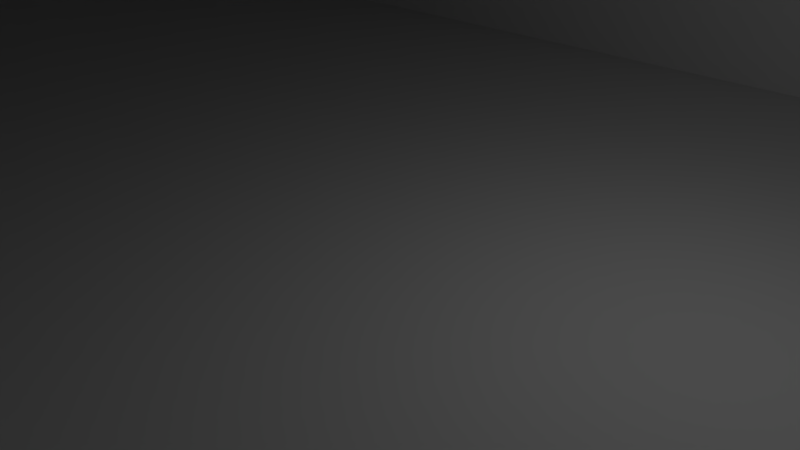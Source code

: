 # Source: linked_servos.blend  (saved by Blender 2.63.17; exported with 4.5.12 LTS)
import bpy
from mathutils import Matrix  # noqa: F401  (used for matrix-valued properties, if any)

bpy.ops.wm.read_factory_settings(use_empty=True)
scene = bpy.context.scene
scene.name = 'Scene'

# ---- collections
col_collection_1 = bpy.data.collections.new('Collection 1'); scene.collection.children.link(col_collection_1)

# ---- materials (node trees are filled in below, after node groups)
mat_material_003 = bpy.data.materials.new('Material.003')
mat_material_003.alpha_threshold = 0.0
mat_material_003.use_transparent_shadow = False
mat_material_003.diffuse_color = (0.06072, 0.06072, 0.06072, 1.0)
mat_material_003.roughness = 0.5
mat_material_003.specular_intensity = 0.4
mat_material_003.line_color = (0.0, 0.0, 0.0, 1.0)
mat_material_002 = bpy.data.materials.new('Material.002')
mat_material_002.alpha_threshold = 0.0
mat_material_002.use_transparent_shadow = False
mat_material_002.roughness = 0.5
mat_material_002.line_color = (0.0, 0.0, 0.0, 1.0)
mat_anodized_aluminum__black = bpy.data.materials.new('anodized aluminum (black)')
mat_anodized_aluminum__black.alpha_threshold = 0.0
mat_anodized_aluminum__black.use_transparent_shadow = False
mat_anodized_aluminum__black.diffuse_color = (0.0668, 0.0668, 0.0668, 1.0)
mat_anodized_aluminum__black.roughness = 0.5
mat_anodized_aluminum__black.line_color = (0.0, 0.0, 0.0, 1.0)

# ---- material node trees

# ---- world
world_world = bpy.data.worlds.new('World'); scene.world = world_world
world_world.color = (0.05088, 0.05088, 0.05088)
world_world.use_sun_shadow = False
world_world.sun_shadow_jitter_overblur = 0.0
world_world.cycles.sampling_method = 'MANUAL'
world_world.cycles.sample_map_resolution = 256

# ---- cameras
cam_camera = bpy.data.cameras.new('Camera')
cam_camera.clip_end = 100.0
cam_camera.lens = 35.0
cam_camera.sensor_width = 32.0
cam_camera.sensor_height = 18.0
cam_camera.ortho_scale = 7.314
cam_camera.dof.focus_distance = 0.0
cam_camera.dof.aperture_fstop = 128.0

# ---- lights
light_lamp = bpy.data.lights.new('Lamp', 'POINT')
light_lamp.transmission_factor = 0.0
light_lamp.cutoff_distance = 30.0
light_lamp.energy = 100.0
light_lamp.shadow_buffer_clip_start = 1.001
light_lamp.shadow_soft_size = 1.0
light_lamp.shadow_maximum_resolution = 0.006
light_lamp.use_absolute_resolution = True
light_lamp.cycles.use_multiple_importance_sampling = False

# ---- meshes
me_plane_002 = bpy.data.meshes.new('Plane.002')
me_plane_002.from_pydata([(-18.5, 10.0, -19.88), (-20.0, -8.5, -19.88), (18.5, -10.0, -19.88), (20.0, 8.5, -19.88), (19.89, 9.074, -19.88), (19.56, 9.561, -19.88), (19.07, 9.886, -19.88), (18.5, 10.0, -19.88), (-19.07, 9.886, -19.88), (-19.56, 9.561, -19.88), (-19.89, 9.074, -19.88), (-20.0, 8.5, -19.88), (-19.89, -9.074, -19.88), (-19.56, -9.561, -19.88), (-19.07, -9.886, -19.88), (-18.5, -10.0, -19.88), (19.07, -9.886, -19.88), (19.56, -9.561, -19.88), (19.89, -9.074, -19.88), (20.0, -8.5, -19.88), (-18.5, 10.0, 7.625), (-20.0, -8.5, 7.625), (18.5, -10.0, 7.625), (20.0, 8.5, 7.625), (19.89, 9.074, 7.625), (19.56, 9.561, 7.625), (19.07, 9.886, 7.625), (18.5, 10.0, 7.625), (-19.07, 9.886, 7.625), (-19.56, 9.561, 7.625), (-19.89, 9.074, 7.625), (-20.0, 8.5, 7.625), (-19.89, -9.074, 7.625), (-19.56, -9.561, 7.625), (-19.07, -9.886, 7.625), (-18.5, -10.0, 7.625), (19.07, -9.886, 7.625), (19.56, -9.561, 7.625), (19.89, -9.074, 7.625), (20.0, -8.5, 7.625), (-18.5, 10.0, 10.12), (-20.0, -8.5, 10.12), (18.5, -10.0, 10.12), (20.0, 8.5, 10.12), (19.89, 9.074, 10.12), (19.56, 9.561, 10.12), (19.07, 9.886, 10.12), (18.5, 10.0, 10.12), (-19.07, 9.886, 10.12), (-19.56, 9.561, 10.12), (-19.89, 9.074, 10.12), (-20.0, 8.5, 10.12), (-19.89, -9.074, 10.12), (-19.56, -9.561, 10.12), (-19.07, -9.886, 10.12), (-18.5, -10.0, 10.12), (19.07, -9.886, 10.12), (19.56, -9.561, 10.12), (19.89, -9.074, 10.12), (20.0, -8.5, 10.12), (-18.5, 10.0, 14.62), (-20.0, -8.5, 14.62), (18.5, -10.0, 14.62), (20.0, 8.5, 14.62), (19.89, 9.074, 14.62), (19.56, 9.561, 14.62), (19.07, 9.886, 14.62), (18.5, 10.0, 14.62), (-19.07, 9.886, 14.62), (-19.56, 9.561, 14.62), (-19.89, 9.074, 14.62), (-20.0, 8.5, 14.62), (-19.89, -9.074, 14.62), (-19.56, -9.561, 14.62), (-19.07, -9.886, 14.62), (-18.5, -10.0, 14.62), (19.07, -9.886, 14.62), (19.56, -9.561, 14.62), (19.89, -9.074, 14.62), (20.0, -8.5, 14.62), (25.0, -10.0, 7.625), (26.5, 8.5, 7.625), (26.39, 9.074, 7.625), (26.06, 9.561, 7.625), (25.57, 9.886, 7.625), (25.0, 10.0, 7.625), (25.57, -9.886, 7.625), (26.06, -9.561, 7.625), (26.39, -9.074, 7.625), (26.5, -8.5, 7.625), (25.0, -10.0, 10.12), (26.5, 8.5, 10.12), (26.39, 9.074, 10.12), (26.06, 9.561, 10.12), (25.57, 9.886, 10.12), (25.0, 10.0, 10.12), (25.57, -9.886, 10.12), (26.06, -9.561, 10.12), (26.39, -9.074, 10.12), (26.5, -8.5, 10.12), (-25.0, 10.0, 7.625), (-26.5, -8.5, 7.625), (-25.57, 9.886, 7.625), (-26.06, 9.561, 7.625), (-26.39, 9.074, 7.625), (-26.5, 8.5, 7.625), (-26.39, -9.074, 7.625), (-26.06, -9.561, 7.625), (-25.57, -9.886, 7.625), (-25.0, -10.0, 7.625), (-25.0, 10.0, 10.12), (-26.5, -8.5, 10.12), (-25.57, 9.886, 10.12), (-26.06, 9.561, 10.12), (-26.39, 9.074, 10.12), (-26.5, 8.5, 10.12), (-26.39, -9.074, 10.12), (-26.06, -9.561, 10.12), (-25.57, -9.886, 10.12), (-25.0, -10.0, 10.12), (-22.0, -5.0, 10.12), (22.0, 5.0, 10.12), (22.27, 6.0, 10.12), (23.0, 6.732, 10.12), (-26.5, 6.001, 10.12), (-22.27, -6.0, 10.12), (-23.0, -6.732, 10.12), (-24.0, -7.0, 10.12), (-25.0, -6.732, 10.12), (-25.73, -6.0, 10.12), (-26.5, 4.001, 10.12), (-25.73, -4.0, 10.12), (-25.0, -3.268, 10.12), (-24.0, -3.0, 10.12), (-23.0, -3.268, 10.12), (-22.27, -4.0, 10.12), (24.0, 7.0, 10.12), (-22.27, 4.0, 10.12), (-23.0, 3.268, 10.12), (-24.0, 3.0, 10.12), (-25.0, 3.268, 10.12), (-25.73, 4.0, 10.12), (-25.73, 6.0, 10.12), (-25.0, 6.732, 10.12), (-24.0, 7.0, 10.12), (-23.0, 6.732, 10.12), (-22.27, 6.0, 10.12), (-22.0, 5.0, 10.12), (23.0, -3.268, 10.12), (25.0, 6.732, 10.12), (25.73, 6.0, 10.12), (25.73, 4.0, 10.12), (25.0, 3.268, 10.12), (24.0, 3.0, 10.12), (23.0, 3.268, 10.12), (22.27, 4.0, 10.12), (22.27, -4.0, 10.12), (24.0, -3.0, 10.12), (25.0, -3.268, 10.12), (25.73, -4.0, 10.12), (26.5, 4.001, 10.12), (25.73, -6.0, 10.12), (25.0, -6.732, 10.12), (24.0, -7.0, 10.12), (23.0, -6.732, 10.12), (22.27, -6.0, 10.12), (26.5, 6.001, 10.12), (22.0, -5.0, 10.12), (-22.0, -5.0, 7.625), (-26.5, -6.001, 10.12), (-26.5, -4.001, 10.12), (-26.5, 6.001, 7.625), (-22.27, -6.0, 7.625), (-23.0, -6.732, 7.625), (-24.0, -7.0, 7.625), (-25.0, -6.732, 7.625), (-25.73, -6.0, 7.625), (-26.5, 4.001, 7.625), (-25.73, -4.0, 7.625), (-25.0, -3.268, 7.625), (-24.0, -3.0, 7.625), (-23.0, -3.268, 7.625), (-22.27, -4.0, 7.625), (-22.27, 4.0, 7.625), (-23.0, 3.268, 7.625), (-24.0, 3.0, 7.625), (-25.0, 3.268, 7.625), (-25.73, 4.0, 7.625), (-25.73, 6.0, 7.625), (-25.0, 6.732, 7.625), (-24.0, 7.0, 7.625), (-23.0, 6.732, 7.625), (-22.27, 6.0, 7.625), (-22.0, 5.0, 7.625), (-26.5, -6.001, 7.625), (-26.5, -4.001, 7.625), (22.0, -5.0, 7.625), (26.5, -6.001, 10.12), (26.5, -4.001, 10.12), (26.5, 6.001, 7.625), (22.27, -6.0, 7.625), (23.0, -6.732, 7.625), (24.0, -7.0, 7.625), (25.0, -6.732, 7.625), (25.73, -6.0, 7.625), (26.5, 4.001, 7.625), (25.73, -4.0, 7.625), (25.0, -3.268, 7.625), (24.0, -3.0, 7.625), (23.0, -3.268, 7.625), (22.27, -4.0, 7.625), (22.27, 4.0, 7.625), (23.0, 3.268, 7.625), (24.0, 3.0, 7.625), (25.0, 3.268, 7.625), (25.73, 4.0, 7.625), (25.73, 6.0, 7.625), (25.0, 6.732, 7.625), (24.0, 7.0, 7.625), (23.0, 6.732, 7.625), (22.27, 6.0, 7.625), (22.0, 5.0, 7.625), (26.5, -6.001, 7.625), (26.5, -4.001, 7.625), (17.0, 0.0, 19.38), (10.0, 9.695, 14.62), (12.51, 9.365, 14.62), (14.85, 8.396, 14.62), (16.86, 6.856, 14.62), (18.4, 4.848, 14.62), (19.36, 2.509, 14.62), (19.7, -4.768e-07, 14.62), (19.36, -2.509, 14.62), (18.4, -4.848, 14.62), (16.86, -6.856, 14.62), (14.85, -8.396, 14.62), (12.51, -9.365, 14.62), (10.0, -9.695, 14.62), (-13.49, -9.695, 14.62), (-13.49, 9.695, 14.62), (-13.49, -10.0, 14.62), (-13.49, 10.0, 14.62), (10.0, 9.695, 17.62), (12.51, 9.365, 17.62), (14.85, 8.396, 17.62), (16.86, 6.856, 17.62), (18.4, 4.848, 17.62), (19.36, 2.509, 17.62), (19.7, -4.768e-07, 17.62), (19.36, -2.509, 17.62), (18.4, -4.848, 17.62), (16.86, -6.856, 17.62), (14.85, -8.396, 17.62), (12.51, -9.365, 17.62), (10.0, -9.695, 17.62), (-13.49, -9.695, 17.62), (-13.49, 9.695, 17.62), (17.0, 0.0, 17.62), (16.06, -3.5, 17.62), (13.5, -6.062, 17.62), (10.0, -7.0, 17.62), (6.5, -6.062, 17.62), (3.938, -3.5, 17.62), (3.0, -4.768e-07, 17.62), (3.938, 3.5, 17.62), (6.5, 6.062, 17.62), (10.0, 7.0, 17.62), (13.5, 6.062, 17.62), (16.06, 3.5, 17.62), (16.06, -3.5, 19.38), (13.5, -6.062, 19.38), (10.0, -7.0, 19.38), (6.5, -6.062, 19.38), (3.938, -3.5, 19.38), (3.0, -4.768e-07, 19.38), (3.938, 3.5, 19.38), (6.5, 6.062, 19.38), (10.0, 7.0, 19.38), (13.5, 6.062, 19.38), (16.06, 3.5, 19.38), (10.0, 2.9, 19.38), (11.45, 2.511, 19.38), (12.51, 1.45, 19.38), (12.9, 3.576e-07, 19.38), (12.51, -1.45, 19.38), (11.45, -2.511, 19.38), (10.0, -2.9, 19.38), (8.55, -2.511, 19.38), (7.489, -1.45, 19.38), (7.1, 0.0, 19.38), (7.489, 1.45, 19.38), (8.55, 2.511, 19.38), (10.0, 2.9, 19.88), (11.45, 2.511, 19.88), (12.51, 1.45, 19.88), (12.9, 3.576e-07, 19.88), (12.51, -1.45, 19.88), (11.45, -2.511, 19.88), (10.0, -2.9, 19.88), (8.55, -2.511, 19.88), (7.489, -1.45, 19.88), (7.1, 0.0, 19.88), (7.489, 1.45, 19.88), (8.55, 2.511, 19.88)], [], [(36, 37, 17, 16), (21, 32, 12, 1), (26, 27, 7, 6), (21, 31, 11, 1), (37, 38, 18, 17), (32, 33, 13, 12), (20, 28, 8, 0), (27, 7, 0, 20, 100, 110, 40, 60, 241, 67, 47, 95, 85), (38, 39, 19, 18), (33, 34, 14, 13), (28, 29, 9, 8), (23, 24, 4, 3), (34, 35, 15, 14), (29, 30, 10, 9), (24, 25, 5, 4), (23, 39, 19, 3), (22, 36, 16, 2), (30, 31, 11, 10), (25, 26, 6, 5), (35, 15, 2, 22, 80, 90, 42, 62, 240, 75, 55, 119, 109), (226, 227, 244, 243), (162, 161, 204, 203), (242, 256, 239, 225), (243, 244, 245, 246, 247, 248, 249, 250, 251, 252, 253, 254, 260, 259, 258, 257, 268, 267, 266, 242), (227, 228, 245, 244), (235, 236, 253, 252), (232, 233, 250, 249), (228, 229, 246, 245), (138, 137, 183, 184), (78, 79, 59, 58), (73, 74, 54, 53), (68, 69, 49, 48), (63, 64, 44, 43), (74, 75, 55, 54), (69, 70, 50, 49), (64, 65, 45, 44), (63, 79, 59, 43), (62, 76, 56, 42), (70, 71, 51, 50), (65, 66, 46, 45), (234, 235, 252, 251), (76, 77, 57, 56), (61, 72, 52, 41), (66, 67, 47, 46), (61, 71, 51, 41), (77, 78, 58, 57), (72, 73, 53, 52), (60, 68, 48, 40), (94, 95, 85, 84), (97, 98, 88, 87), (98, 99, 89, 88), (91, 92, 82, 81), (92, 93, 83, 82), (154, 155, 211, 212), (90, 96, 86, 80), (93, 94, 84, 83), (96, 97, 87, 86), (56, 57, 58, 59, 43, 44, 45, 46, 47, 95, 94, 93, 92, 91, 166, 150, 149, 136, 123, 122, 121, 155, 154, 153, 152, 151, 160, 198, 159, 158, 157, 148, 156, 167, 165, 164, 163, 162, 161, 197, 99, 98, 97, 96, 90, 42), (123, 136, 218, 219), (233, 234, 251, 250), (145, 144, 190, 191), (116, 117, 107, 106), (110, 112, 102, 100), (117, 118, 108, 107), (112, 113, 103, 102), (118, 119, 109, 108), (113, 114, 104, 103), (114, 115, 105, 104), (111, 116, 106, 101), (236, 237, 254, 253), (231, 232, 249, 248), (107, 108, 109, 35, 34, 33, 32, 21, 31, 30, 29, 28, 20, 100, 102, 103, 104, 105, 171, 188, 189, 190, 191, 192, 193, 183, 184, 185, 186, 187, 177, 195, 178, 179, 180, 181, 182, 168, 172, 173, 174, 175, 176, 194, 101, 106), (238, 239, 256, 255), (230, 231, 248, 247), (52, 53, 54, 55, 119, 118, 117, 116, 111, 169, 129, 128, 127, 126, 125, 120, 135, 134, 133, 132, 131, 170, 130, 141, 140, 139, 138, 137, 147, 146, 145, 144, 143, 142, 124, 115, 114, 113, 112, 110, 40, 48, 49, 50, 51, 41), (237, 238, 255, 254), (128, 129, 176, 175), (229, 230, 247, 246), (133, 134, 181, 180), (141, 130, 177, 187), (131, 170, 195, 178), (139, 138, 184, 185), (134, 135, 182, 181), (120, 125, 172, 168), (146, 145, 191, 192), (140, 139, 185, 186), (120, 135, 182, 168), (125, 126, 173, 172), (147, 146, 192, 193), (141, 140, 186, 187), (129, 169, 194, 176), (142, 124, 171, 188), (131, 132, 179, 178), (126, 127, 174, 173), (143, 142, 188, 189), (147, 137, 183, 193), (132, 133, 180, 179), (127, 128, 175, 174), (144, 143, 189, 190), (157, 148, 209, 208), (151, 160, 205, 215), (159, 198, 223, 206), (153, 154, 212, 213), (148, 156, 210, 209), (167, 165, 200, 196), (122, 123, 219, 220), (152, 153, 213, 214), (167, 156, 210, 196), (165, 164, 201, 200), (121, 122, 220, 221), (151, 152, 214, 215), (161, 197, 222, 204), (150, 166, 199, 216), (159, 158, 207, 206), (164, 163, 202, 201), (149, 150, 216, 217), (121, 155, 211, 221), (158, 157, 208, 207), (163, 162, 203, 202), (136, 149, 217, 218), (124, 115, 105, 171), (101, 194, 169, 111), (170, 130, 177, 195), (225, 226, 243, 242), (197, 99, 89, 222), (198, 160, 205, 223), (81, 199, 166, 91), (82, 83, 84, 85, 27, 26, 25, 24, 23, 39, 38, 37, 36, 22, 80, 86, 87, 88, 89, 222, 204, 203, 202, 201, 200, 196, 210, 209, 208, 207, 206, 223, 205, 215, 214, 213, 212, 211, 221, 220, 219, 218, 217, 216, 199, 81), (72, 61, 71, 70, 69, 68, 60, 241, 239, 238, 240, 75, 74, 73), (227, 226, 225, 239, 241, 67, 66, 65, 64, 63, 79, 78, 77, 76, 62, 240, 238, 237, 236, 235, 234, 233, 232, 231, 230, 229, 228), (254, 255, 256, 242, 266, 265, 264, 263, 262, 261, 260), (265, 266, 277, 276), (259, 260, 271, 270), (266, 267, 278, 277), (260, 261, 272, 271), (267, 268, 279, 278), (261, 262, 273, 272), (268, 257, 224, 279), (262, 263, 274, 273), (263, 264, 275, 274), (257, 258, 269, 224), (264, 265, 276, 275), (258, 259, 270, 269), (301, 302, 290, 289), (295, 296, 284, 283), (302, 303, 291, 290), (296, 297, 285, 284), (278, 279, 224, 269, 270, 271, 286, 285, 284, 283, 282, 281, 280, 277), (297, 298, 286, 285), (303, 292, 280, 291), (298, 299, 287, 286), (292, 293, 281, 280), (299, 300, 288, 287), (293, 294, 282, 281), (300, 301, 289, 288), (294, 295, 283, 282), (286, 271, 272, 273, 274, 275, 276, 277, 280, 291, 290, 289, 288, 287), (303, 302, 301, 300, 299, 298, 297, 296, 295, 294, 293, 292), (3, 4, 5, 6, 7, 0, 8, 9, 10, 11, 1, 12, 13, 14, 15, 2, 16, 17, 18, 19)])
me_plane_002.use_remesh_preserve_volume = False
me_plane_002.use_remesh_preserve_attributes = False
me_plane_002.use_mirror_vertex_groups = False
me_plane_002.update()
me_plane_003 = bpy.data.meshes.new('Plane.003')
me_plane_003.from_pydata([(-9.193, -7.713, 4.4), (11.82, -2.084, 2.4), (11.28, -4.104, 2.4), (10.39, -6.0, 2.4), (9.193, -7.713, 2.4), (7.713, -9.193, 2.4), (6.0, -10.39, 2.4), (4.104, -11.28, 2.4), (2.084, -11.82, 2.4), (-2.146e-06, -12.0, 2.4), (-2.084, -11.82, 2.4), (-4.104, -11.28, 2.4), (-6.0, -10.39, 2.4), (-7.713, -9.193, 2.4), (-9.193, -7.713, 2.4), (-10.39, -6.0, 2.4), (-11.28, -4.104, 2.4), (-11.82, -2.084, 2.4), (-12.0, 5.758e-06, 2.4), (-11.82, 2.084, 2.4), (-11.28, 4.104, 2.4), (-10.39, 6.0, 2.4), (-9.193, 7.713, 2.4), (-7.713, 9.193, 2.4), (-6.0, 10.39, 2.4), (-4.104, 11.28, 2.4), (-2.084, 11.82, 2.4), (7.153e-06, 12.0, 2.4), (2.084, 11.82, 2.4), (4.104, 11.28, 2.4), (6.0, 10.39, 2.4), (7.713, 9.193, 2.4), (9.193, 7.713, 2.4), (10.39, 6.0, 2.4), (11.28, 4.104, 2.4), (11.82, 2.084, 2.4), (12.0, -8.785e-06, 2.4), (-7.713, -9.193, 4.4), (-6.0, -10.39, 4.4), (-4.104, -11.28, 4.4), (-2.084, -11.82, 4.4), (-2.146e-06, -12.0, 4.4), (2.084, -11.82, 4.4), (4.104, -11.28, 4.4), (6.0, -10.39, 4.4), (7.713, -9.193, 4.4), (9.193, -7.713, 4.4), (10.39, -6.0, 4.4), (11.28, -4.104, 4.4), (11.82, -2.084, 4.4), (0.5, -6.734, 2.4), (0.866, -7.1, 2.4), (1.0, -7.6, 2.4), (0.866, -8.1, 2.4), (0.5, -8.466, 2.4), (-9.101e-06, -8.6, 2.4), (-0.5, -8.466, 2.4), (-0.866, -8.1, 2.4), (-1.0, -7.6, 2.4), (-0.866, -7.1, 2.4), (-0.5, -6.734, 2.4), (-9.729e-06, -6.6, 2.4), (-6.734, -0.5, 2.4), (-7.1, -0.866, 2.4), (-7.6, -1.0, 2.4), (-8.1, -0.866, 2.4), (-8.466, -0.5, 2.4), (-8.6, 9.477e-06, 2.4), (-8.466, 0.5, 2.4), (-8.1, 0.866, 2.4), (-7.6, 1.0, 2.4), (-7.1, 0.866, 2.4), (-6.734, 0.5, 2.4), (-6.6, 1.002e-05, 2.4), (-0.5, 6.734, 2.4), (-0.866, 7.1, 2.4), (-1.0, 7.6, 2.4), (-0.866, 8.1, 2.4), (-0.5, 8.466, 2.4), (9.853e-06, 8.6, 2.4), (0.5, 8.466, 2.4), (0.866, 8.1, 2.4), (1.0, 7.6, 2.4), (0.866, 7.1, 2.4), (0.5, 6.734, 2.4), (1.031e-05, 6.6, 2.4), (6.734, 0.5, 2.4), (7.1, 0.866, 2.4), (7.6, 1.0, 2.4), (8.1, 0.866, 2.4), (8.466, 0.5, 2.4), (8.6, -1.023e-05, 2.4), (8.466, -0.5, 2.4), (8.1, -0.866, 2.4), (7.6, -1.0, 2.4), (7.1, -0.866, 2.4), (6.734, -0.5, 2.4), (6.6, -1.059e-05, 2.4), (2.25, 3.897, 2.4), (3.897, 2.25, 2.4), (4.5, -2.092e-06, 2.4), (3.897, -2.25, 2.4), (2.25, -3.897, 2.4), (-6.795e-07, -4.5, 2.4), (-2.25, -3.897, 2.4), (-3.897, -2.25, 2.4), (-4.5, -1.967e-07, 2.4), (-3.897, 2.25, 2.4), (-2.25, 3.897, 2.4), (0.0, 4.5, 2.4), (-10.39, -6.0, 4.4), (-11.28, -4.104, 4.4), (-11.82, -2.084, 4.4), (-12.0, 5.758e-06, 4.4), (-11.82, 2.084, 4.4), (-11.28, 4.104, 4.4), (-10.39, 6.0, 4.4), (-9.193, 7.713, 4.4), (-7.713, 9.193, 4.4), (-6.0, 10.39, 4.4), (-4.104, 11.28, 4.4), (-2.084, 11.82, 4.4), (7.153e-06, 12.0, 4.4), (2.084, 11.82, 4.4), (4.104, 11.28, 4.4), (6.0, 10.39, 4.4), (7.713, 9.193, 4.4), (9.193, 7.713, 4.4), (10.39, 6.0, 4.4), (11.28, 4.104, 4.4), (11.82, 2.084, 4.4), (12.0, -8.785e-06, 4.4), (0.5, -6.734, 4.4), (0.866, -7.1, 4.4), (1.0, -7.6, 4.4), (0.866, -8.1, 4.4), (0.5, -8.466, 4.4), (-9.101e-06, -8.6, 4.4), (-0.5, -8.466, 4.4), (-0.866, -8.1, 4.4), (-1.0, -7.6, 4.4), (-0.866, -7.1, 4.4), (-0.5, -6.734, 4.4), (-9.729e-06, -6.6, 4.4), (-6.734, -0.5, 4.4), (-7.1, -0.866, 4.4), (-7.6, -1.0, 4.4), (-8.1, -0.866, 4.4), (-8.466, -0.5, 4.4), (-8.6, 9.477e-06, 4.4), (-8.466, 0.5, 4.4), (-8.1, 0.866, 4.4), (-7.6, 1.0, 4.4), (-7.1, 0.866, 4.4), (-6.734, 0.5, 4.4), (-6.6, 1.002e-05, 4.4), (-0.5, 6.734, 4.4), (-0.866, 7.1, 4.4), (-1.0, 7.6, 4.4), (-0.866, 8.1, 4.4), (-0.5, 8.466, 4.4), (9.853e-06, 8.6, 4.4), (0.5, 8.466, 4.4), (0.866, 8.1, 4.4), (1.0, 7.6, 4.4), (0.866, 7.1, 4.4), (0.5, 6.734, 4.4), (1.031e-05, 6.6, 4.4), (6.734, 0.5, 4.4), (7.1, 0.866, 4.4), (7.6, 1.0, 4.4), (8.1, 0.866, 4.4), (8.466, 0.5, 4.4), (8.6, -1.023e-05, 4.4), (8.466, -0.5, 4.4), (8.1, -0.866, 4.4), (7.6, -1.0, 4.4), (7.1, -0.866, 4.4), (6.734, -0.5, 4.4), (6.6, -1.059e-05, 4.4), (0.625, 1.083, 4.4), (1.083, 0.625, 4.4), (1.25, -5.811e-07, 4.4), (1.083, -0.625, 4.4), (0.625, -1.083, 4.4), (-1.887e-07, -1.25, 4.4), (-0.625, -1.083, 4.4), (-1.083, -0.625, 4.4), (-1.25, -5.464e-08, 4.4), (-1.083, 0.625, 4.4), (-0.625, 1.083, 4.4), (0.0, 1.25, 4.4), (0.0, 1.25, 0.0), (-0.625, 1.083, 0.0), (-1.083, 0.625, 0.0), (-1.25, 3.638e-08, 0.0), (-1.083, -0.625, 0.0), (-0.625, -1.083, 0.0), (-1.887e-07, -1.25, 0.0), (0.625, -1.083, 0.0), (1.083, -0.625, 0.0), (1.25, -4.405e-07, 0.0), (1.083, 0.625, 0.0), (0.625, 1.083, 0.0), (2.25, 3.897, 1.431e-06), (3.897, 2.25, 1.431e-06), (4.5, -2.092e-06, 1.431e-06), (3.897, -2.25, 1.431e-06), (2.25, -3.897, 1.431e-06), (-6.795e-07, -4.5, 1.431e-06), (-2.25, -3.897, 1.431e-06), (-3.897, -2.25, 1.431e-06), (-4.5, -1.967e-07, 1.431e-06), (-3.897, 2.25, 1.431e-06), (-2.25, 3.897, 1.431e-06), (0.0, 4.5, 1.431e-06), (1.975, 3.421, 4.4), (3.421, 1.975, 4.4), (3.95, -1.836e-06, 4.4), (3.421, -1.975, 4.4), (1.975, -3.421, 4.4), (-5.964e-07, -3.95, 4.4), (-1.975, -3.421, 4.4), (-3.421, -1.975, 4.4), (-3.95, -1.727e-07, 4.4), (-3.421, 1.975, 4.4), (-1.975, 3.421, 4.4), (0.0, 3.95, 4.4), (1.844, 3.194, 4.4), (3.194, 1.844, 4.4), (3.688, -1.715e-06, 4.4), (3.194, -1.844, 4.4), (1.844, -3.194, 4.4), (-5.569e-07, -3.688, 4.4), (-1.844, -3.194, 4.4), (-3.194, -1.844, 4.4), (-3.688, -1.612e-07, 4.4), (-3.194, 1.844, 4.4), (-1.844, 3.194, 4.4), (0.0, 3.688, 4.4), (1.975, 3.421, 5.0), (3.421, 1.975, 5.0), (3.95, -1.836e-06, 5.0), (3.421, -1.975, 5.0), (1.975, -3.421, 5.0), (-5.964e-07, -3.95, 5.0), (-1.975, -3.421, 5.0), (-3.421, -1.975, 5.0), (-3.95, -1.727e-07, 5.0), (-3.421, 1.975, 5.0), (-1.975, 3.421, 5.0), (0.0, 3.95, 5.0), (1.844, 3.194, 5.0), (3.194, 1.844, 5.0), (3.688, -1.715e-06, 5.0), (3.194, -1.844, 5.0), (1.844, -3.194, 5.0), (-5.569e-07, -3.688, 5.0), (-1.844, -3.194, 5.0), (-3.194, -1.844, 5.0), (-3.688, -1.612e-07, 5.0), (-3.194, 1.844, 5.0), (-1.844, 3.194, 5.0), (0.0, 3.688, 5.0)], [], [(146, 64, 65, 147), (197, 196, 187, 186), (177, 95, 96, 178), (124, 125, 30, 29), (160, 78, 79, 161), (37, 0, 14, 13), (142, 60, 61, 143), (203, 202, 181, 180), (174, 92, 93, 175), (121, 122, 27, 26), (157, 75, 76, 158), (40, 39, 11, 10), (139, 57, 58, 140), (196, 195, 188, 187), (171, 89, 90, 172), (118, 119, 24, 23), (153, 71, 72, 154), (43, 42, 8, 7), (136, 54, 55, 137), (202, 201, 182, 181), (168, 86, 87, 169), (115, 116, 21, 20), (150, 68, 69, 151), (46, 45, 5, 4), (133, 51, 52, 134), (132, 143, 61, 50), (128, 129, 34, 33), (164, 82, 83, 165), (112, 113, 18, 17), (147, 65, 66, 148), (131, 49, 1, 36), (49, 48, 2, 1), (178, 96, 97, 179), (125, 126, 31, 30), (161, 79, 80, 162), (0, 110, 15, 14), (144, 62, 63, 145), (195, 194, 189, 188), (175, 93, 94, 176), (122, 123, 28, 27), (158, 76, 77, 159), (39, 38, 12, 11), (140, 58, 59, 141), (201, 200, 183, 182), (172, 90, 91, 173), (119, 120, 25, 24), (154, 72, 73, 155), (42, 41, 9, 8), (137, 55, 56, 138), (194, 193, 190, 189), (169, 87, 88, 170), (116, 117, 22, 21), (151, 69, 70, 152), (45, 44, 6, 5), (134, 52, 53, 135), (200, 199, 184, 183), (129, 130, 35, 34), (165, 83, 84, 166), (113, 114, 19, 18), (148, 66, 67, 149), (179, 97, 86, 168), (48, 47, 3, 2), (156, 167, 85, 74), (126, 127, 32, 31), (162, 80, 81, 163), (110, 111, 16, 15), (145, 63, 64, 146), (193, 192, 191, 190), (176, 94, 95, 177), (123, 124, 29, 28), (159, 77, 78, 160), (38, 37, 13, 12), (141, 59, 60, 142), (199, 198, 185, 184), (173, 91, 92, 174), (120, 121, 26, 25), (156, 74, 75, 157), (41, 40, 10, 9), (138, 56, 57, 139), (198, 197, 186, 185), (170, 88, 89, 171), (117, 118, 23, 22), (152, 70, 71, 153), (44, 43, 7, 6), (135, 53, 54, 136), (203, 180, 191, 192), (130, 131, 36, 35), (166, 84, 85, 167), (114, 115, 20, 19), (149, 67, 68, 150), (47, 46, 4, 3), (132, 50, 51, 133), (144, 155, 73, 62), (127, 128, 33, 32), (163, 81, 82, 164), (111, 112, 17, 16), (214, 108, 109, 215), (208, 102, 103, 209), (204, 98, 99, 205), (209, 103, 104, 210), (204, 215, 109, 98), (210, 104, 105, 211), (211, 105, 106, 212), (205, 99, 100, 206), (212, 106, 107, 213), (206, 100, 101, 207), (213, 107, 108, 214), (207, 101, 102, 208), (250, 251, 227, 226), (197, 198, 199, 200, 201, 206, 207, 208, 209, 210, 211, 212, 195, 196), (255, 231, 232, 256), (260, 236, 237, 261), (242, 243, 219, 218), (194, 195, 212, 213, 214, 215, 204, 205, 206, 201, 202, 203, 192, 193), (247, 248, 224, 223), (1, 2, 3, 4, 5, 6, 7, 8, 9, 55, 54, 53, 52, 51, 50, 61, 103, 102, 101, 100, 97, 96, 95, 94, 93, 92, 91, 36), (252, 263, 239, 228), (257, 233, 234, 258), (262, 238, 239, 263), (244, 245, 221, 220), (27, 28, 29, 30, 31, 32, 33, 34, 35, 36, 91, 90, 89, 88, 87, 86, 97, 100, 99, 98, 109, 85, 84, 83, 82, 81, 80, 79), (249, 250, 226, 225), (18, 19, 20, 21, 22, 23, 24, 25, 26, 27, 79, 78, 77, 76, 75, 74, 85, 109, 108, 107, 106, 73, 72, 71, 70, 69, 68, 67), (254, 230, 231, 255), (240, 216, 227, 251), (259, 235, 236, 260), (241, 242, 218, 217), (9, 10, 11, 12, 13, 14, 15, 16, 17, 18, 67, 66, 65, 64, 63, 62, 73, 106, 105, 104, 103, 61, 60, 59, 58, 57, 56, 55), (246, 247, 223, 222), (37, 38, 39, 40, 41, 137, 138, 139, 140, 141, 142, 143, 221, 222, 223, 224, 155, 144, 145, 146, 147, 148, 149, 113, 112, 111, 110, 0), (252, 228, 229, 253), (42, 43, 44, 45, 46, 47, 48, 49, 131, 173, 174, 175, 176, 177, 178, 179, 218, 219, 220, 221, 143, 132, 133, 134, 135, 136, 137, 41), (256, 232, 233, 257), (261, 237, 238, 262), (243, 244, 220, 219), (227, 216, 217, 218, 179, 168, 169, 170, 171, 172, 173, 131, 130, 129, 128, 127, 126, 125, 124, 123, 122, 161, 162, 163, 164, 165, 166, 167), (248, 249, 225, 224), (113, 149, 150, 151, 152, 153, 154, 155, 224, 225, 226, 227, 167, 156, 157, 158, 159, 160, 161, 122, 121, 120, 119, 118, 117, 116, 115, 114), (253, 229, 230, 254), (240, 241, 217, 216), (258, 234, 235, 259), (180, 181, 182, 230, 229, 228, 239, 238, 237, 236, 188, 189, 190, 191), (245, 246, 222, 221), (230, 182, 183, 184, 185, 186, 187, 188, 236, 235, 234, 233, 232, 231), (252, 253, 241, 240), (254, 255, 243, 242), (256, 257, 245, 244), (258, 259, 247, 246), (260, 261, 249, 248), (262, 263, 251, 250), (261, 262, 250, 249), (248, 247, 259, 260), (257, 258, 246, 245), (255, 256, 244, 243), (253, 254, 242, 241), (263, 252, 240, 251)])
me_plane_003.use_remesh_preserve_volume = False
me_plane_003.use_remesh_preserve_attributes = False
me_plane_003.use_mirror_vertex_groups = False
me_plane_003.update()
me_plane = bpy.data.meshes.new('Plane')
me_plane.from_pydata([(-18.5, 10.0, -19.88), (-20.0, -8.5, -19.88), (18.5, -10.0, -19.88), (20.0, 8.5, -19.88), (19.89, 9.074, -19.88), (19.56, 9.561, -19.88), (19.07, 9.886, -19.88), (18.5, 10.0, -19.88), (-19.07, 9.886, -19.88), (-19.56, 9.561, -19.88), (-19.89, 9.074, -19.88), (-20.0, 8.5, -19.88), (-19.89, -9.074, -19.88), (-19.56, -9.561, -19.88), (-19.07, -9.886, -19.88), (-18.5, -10.0, -19.88), (19.07, -9.886, -19.88), (19.56, -9.561, -19.88), (19.89, -9.074, -19.88), (20.0, -8.5, -19.88), (-18.5, 10.0, 7.625), (-20.0, -8.5, 7.625), (18.5, -10.0, 7.625), (20.0, 8.5, 7.625), (19.89, 9.074, 7.625), (19.56, 9.561, 7.625), (19.07, 9.886, 7.625), (18.5, 10.0, 7.625), (-19.07, 9.886, 7.625), (-19.56, 9.561, 7.625), (-19.89, 9.074, 7.625), (-20.0, 8.5, 7.625), (-19.89, -9.074, 7.625), (-19.56, -9.561, 7.625), (-19.07, -9.886, 7.625), (-18.5, -10.0, 7.625), (19.07, -9.886, 7.625), (19.56, -9.561, 7.625), (19.89, -9.074, 7.625), (20.0, -8.5, 7.625), (-18.5, 10.0, 10.12), (-20.0, -8.5, 10.12), (18.5, -10.0, 10.12), (20.0, 8.5, 10.12), (19.89, 9.074, 10.12), (19.56, 9.561, 10.12), (19.07, 9.886, 10.12), (18.5, 10.0, 10.12), (-19.07, 9.886, 10.12), (-19.56, 9.561, 10.12), (-19.89, 9.074, 10.12), (-20.0, 8.5, 10.12), (-19.89, -9.074, 10.12), (-19.56, -9.561, 10.12), (-19.07, -9.886, 10.12), (-18.5, -10.0, 10.12), (19.07, -9.886, 10.12), (19.56, -9.561, 10.12), (19.89, -9.074, 10.12), (20.0, -8.5, 10.12), (-18.5, 10.0, 14.62), (-20.0, -8.5, 14.62), (18.5, -10.0, 14.62), (20.0, 8.5, 14.62), (19.89, 9.074, 14.62), (19.56, 9.561, 14.62), (19.07, 9.886, 14.62), (18.5, 10.0, 14.62), (-19.07, 9.886, 14.62), (-19.56, 9.561, 14.62), (-19.89, 9.074, 14.62), (-20.0, 8.5, 14.62), (-19.89, -9.074, 14.62), (-19.56, -9.561, 14.62), (-19.07, -9.886, 14.62), (-18.5, -10.0, 14.62), (19.07, -9.886, 14.62), (19.56, -9.561, 14.62), (19.89, -9.074, 14.62), (20.0, -8.5, 14.62), (25.0, -10.0, 7.625), (26.5, 8.5, 7.625), (26.39, 9.074, 7.625), (26.06, 9.561, 7.625), (25.57, 9.886, 7.625), (25.0, 10.0, 7.625), (25.57, -9.886, 7.625), (26.06, -9.561, 7.625), (26.39, -9.074, 7.625), (26.5, -8.5, 7.625), (25.0, -10.0, 10.12), (26.5, 8.5, 10.12), (26.39, 9.074, 10.12), (26.06, 9.561, 10.12), (25.57, 9.886, 10.12), (25.0, 10.0, 10.12), (25.57, -9.886, 10.12), (26.06, -9.561, 10.12), (26.39, -9.074, 10.12), (26.5, -8.5, 10.12), (-25.0, 10.0, 7.625), (-26.5, -8.5, 7.625), (-25.57, 9.886, 7.625), (-26.06, 9.561, 7.625), (-26.39, 9.074, 7.625), (-26.5, 8.5, 7.625), (-26.39, -9.074, 7.625), (-26.06, -9.561, 7.625), (-25.57, -9.886, 7.625), (-25.0, -10.0, 7.625), (-25.0, 10.0, 10.12), (-26.5, -8.5, 10.12), (-25.57, 9.886, 10.12), (-26.06, 9.561, 10.12), (-26.39, 9.074, 10.12), (-26.5, 8.5, 10.12), (-26.39, -9.074, 10.12), (-26.06, -9.561, 10.12), (-25.57, -9.886, 10.12), (-25.0, -10.0, 10.12), (-22.0, -5.0, 10.12), (22.0, 5.0, 10.12), (22.27, 6.0, 10.12), (23.0, 6.732, 10.12), (-26.5, 6.001, 10.12), (-22.27, -6.0, 10.12), (-23.0, -6.732, 10.12), (-24.0, -7.0, 10.12), (-25.0, -6.732, 10.12), (-25.73, -6.0, 10.12), (-26.5, 4.001, 10.12), (-25.73, -4.0, 10.12), (-25.0, -3.268, 10.12), (-24.0, -3.0, 10.12), (-23.0, -3.268, 10.12), (-22.27, -4.0, 10.12), (24.0, 7.0, 10.12), (-22.27, 4.0, 10.12), (-23.0, 3.268, 10.12), (-24.0, 3.0, 10.12), (-25.0, 3.268, 10.12), (-25.73, 4.0, 10.12), (-25.73, 6.0, 10.12), (-25.0, 6.732, 10.12), (-24.0, 7.0, 10.12), (-23.0, 6.732, 10.12), (-22.27, 6.0, 10.12), (-22.0, 5.0, 10.12), (23.0, -3.268, 10.12), (25.0, 6.732, 10.12), (25.73, 6.0, 10.12), (25.73, 4.0, 10.12), (25.0, 3.268, 10.12), (24.0, 3.0, 10.12), (23.0, 3.268, 10.12), (22.27, 4.0, 10.12), (22.27, -4.0, 10.12), (24.0, -3.0, 10.12), (25.0, -3.268, 10.12), (25.73, -4.0, 10.12), (26.5, 4.001, 10.12), (25.73, -6.0, 10.12), (25.0, -6.732, 10.12), (24.0, -7.0, 10.12), (23.0, -6.732, 10.12), (22.27, -6.0, 10.12), (26.5, 6.001, 10.12), (22.0, -5.0, 10.12), (-22.0, -5.0, 7.625), (-26.5, -6.001, 10.12), (-26.5, -4.001, 10.12), (-26.5, 6.001, 7.625), (-22.27, -6.0, 7.625), (-23.0, -6.732, 7.625), (-24.0, -7.0, 7.625), (-25.0, -6.732, 7.625), (-25.73, -6.0, 7.625), (-26.5, 4.001, 7.625), (-25.73, -4.0, 7.625), (-25.0, -3.268, 7.625), (-24.0, -3.0, 7.625), (-23.0, -3.268, 7.625), (-22.27, -4.0, 7.625), (-22.27, 4.0, 7.625), (-23.0, 3.268, 7.625), (-24.0, 3.0, 7.625), (-25.0, 3.268, 7.625), (-25.73, 4.0, 7.625), (-25.73, 6.0, 7.625), (-25.0, 6.732, 7.625), (-24.0, 7.0, 7.625), (-23.0, 6.732, 7.625), (-22.27, 6.0, 7.625), (-22.0, 5.0, 7.625), (-26.5, -6.001, 7.625), (-26.5, -4.001, 7.625), (22.0, -5.0, 7.625), (26.5, -6.001, 10.12), (26.5, -4.001, 10.12), (26.5, 6.001, 7.625), (22.27, -6.0, 7.625), (23.0, -6.732, 7.625), (24.0, -7.0, 7.625), (25.0, -6.732, 7.625), (25.73, -6.0, 7.625), (26.5, 4.001, 7.625), (25.73, -4.0, 7.625), (25.0, -3.268, 7.625), (24.0, -3.0, 7.625), (23.0, -3.268, 7.625), (22.27, -4.0, 7.625), (22.27, 4.0, 7.625), (23.0, 3.268, 7.625), (24.0, 3.0, 7.625), (25.0, 3.268, 7.625), (25.73, 4.0, 7.625), (25.73, 6.0, 7.625), (25.0, 6.732, 7.625), (24.0, 7.0, 7.625), (23.0, 6.732, 7.625), (22.27, 6.0, 7.625), (22.0, 5.0, 7.625), (26.5, -6.001, 7.625), (26.5, -4.001, 7.625), (17.0, 0.0, 19.38), (10.0, 9.695, 14.62), (12.51, 9.365, 14.62), (14.85, 8.396, 14.62), (16.86, 6.856, 14.62), (18.4, 4.848, 14.62), (19.36, 2.509, 14.62), (19.7, -4.768e-07, 14.62), (19.36, -2.509, 14.62), (18.4, -4.848, 14.62), (16.86, -6.856, 14.62), (14.85, -8.396, 14.62), (12.51, -9.365, 14.62), (10.0, -9.695, 14.62), (-13.49, -9.695, 14.62), (-13.49, 9.695, 14.62), (-13.49, -10.0, 14.62), (-13.49, 10.0, 14.62), (10.0, 9.695, 17.62), (12.51, 9.365, 17.62), (14.85, 8.396, 17.62), (16.86, 6.856, 17.62), (18.4, 4.848, 17.62), (19.36, 2.509, 17.62), (19.7, -4.768e-07, 17.62), (19.36, -2.509, 17.62), (18.4, -4.848, 17.62), (16.86, -6.856, 17.62), (14.85, -8.396, 17.62), (12.51, -9.365, 17.62), (10.0, -9.695, 17.62), (-13.49, -9.695, 17.62), (-13.49, 9.695, 17.62), (17.0, 0.0, 17.62), (16.06, -3.5, 17.62), (13.5, -6.062, 17.62), (10.0, -7.0, 17.62), (6.5, -6.062, 17.62), (3.938, -3.5, 17.62), (3.0, -4.768e-07, 17.62), (3.938, 3.5, 17.62), (6.5, 6.062, 17.62), (10.0, 7.0, 17.62), (13.5, 6.062, 17.62), (16.06, 3.5, 17.62), (16.06, -3.5, 19.38), (13.5, -6.062, 19.38), (10.0, -7.0, 19.38), (6.5, -6.062, 19.38), (3.938, -3.5, 19.38), (3.0, -4.768e-07, 19.38), (3.938, 3.5, 19.38), (6.5, 6.062, 19.38), (10.0, 7.0, 19.38), (13.5, 6.062, 19.38), (16.06, 3.5, 19.38), (10.0, 2.9, 19.38), (11.45, 2.511, 19.38), (12.51, 1.45, 19.38), (12.9, 3.576e-07, 19.38), (12.51, -1.45, 19.38), (11.45, -2.511, 19.38), (10.0, -2.9, 19.38), (8.55, -2.511, 19.38), (7.489, -1.45, 19.38), (7.1, 0.0, 19.38), (7.489, 1.45, 19.38), (8.55, 2.511, 19.38), (10.0, 2.9, 19.88), (11.45, 2.511, 19.88), (12.51, 1.45, 19.88), (12.9, 3.576e-07, 19.88), (12.51, -1.45, 19.88), (11.45, -2.511, 19.88), (10.0, -2.9, 19.88), (8.55, -2.511, 19.88), (7.489, -1.45, 19.88), (7.1, 0.0, 19.88), (7.489, 1.45, 19.88), (8.55, 2.511, 19.88)], [], [(36, 37, 17, 16), (21, 32, 12, 1), (26, 27, 7, 6), (21, 31, 11, 1), (37, 38, 18, 17), (32, 33, 13, 12), (20, 28, 8, 0), (27, 7, 0, 20, 100, 110, 40, 60, 241, 67, 47, 95, 85), (38, 39, 19, 18), (33, 34, 14, 13), (28, 29, 9, 8), (23, 24, 4, 3), (34, 35, 15, 14), (29, 30, 10, 9), (24, 25, 5, 4), (23, 39, 19, 3), (22, 36, 16, 2), (30, 31, 11, 10), (25, 26, 6, 5), (35, 15, 2, 22, 80, 90, 42, 62, 240, 75, 55, 119, 109), (226, 227, 244, 243), (162, 161, 204, 203), (242, 256, 239, 225), (243, 244, 245, 246, 247, 248, 249, 250, 251, 252, 253, 254, 260, 259, 258, 257, 268, 267, 266, 242), (227, 228, 245, 244), (235, 236, 253, 252), (232, 233, 250, 249), (228, 229, 246, 245), (138, 137, 183, 184), (78, 79, 59, 58), (73, 74, 54, 53), (68, 69, 49, 48), (63, 64, 44, 43), (74, 75, 55, 54), (69, 70, 50, 49), (64, 65, 45, 44), (63, 79, 59, 43), (62, 76, 56, 42), (70, 71, 51, 50), (65, 66, 46, 45), (234, 235, 252, 251), (76, 77, 57, 56), (61, 72, 52, 41), (66, 67, 47, 46), (61, 71, 51, 41), (77, 78, 58, 57), (72, 73, 53, 52), (60, 68, 48, 40), (94, 95, 85, 84), (97, 98, 88, 87), (98, 99, 89, 88), (91, 92, 82, 81), (92, 93, 83, 82), (154, 155, 211, 212), (90, 96, 86, 80), (93, 94, 84, 83), (96, 97, 87, 86), (56, 57, 58, 59, 43, 44, 45, 46, 47, 95, 94, 93, 92, 91, 166, 150, 149, 136, 123, 122, 121, 155, 154, 153, 152, 151, 160, 198, 159, 158, 157, 148, 156, 167, 165, 164, 163, 162, 161, 197, 99, 98, 97, 96, 90, 42), (123, 136, 218, 219), (233, 234, 251, 250), (145, 144, 190, 191), (116, 117, 107, 106), (110, 112, 102, 100), (117, 118, 108, 107), (112, 113, 103, 102), (118, 119, 109, 108), (113, 114, 104, 103), (114, 115, 105, 104), (111, 116, 106, 101), (236, 237, 254, 253), (231, 232, 249, 248), (107, 108, 109, 35, 34, 33, 32, 21, 31, 30, 29, 28, 20, 100, 102, 103, 104, 105, 171, 188, 189, 190, 191, 192, 193, 183, 184, 185, 186, 187, 177, 195, 178, 179, 180, 181, 182, 168, 172, 173, 174, 175, 176, 194, 101, 106), (238, 239, 256, 255), (230, 231, 248, 247), (52, 53, 54, 55, 119, 118, 117, 116, 111, 169, 129, 128, 127, 126, 125, 120, 135, 134, 133, 132, 131, 170, 130, 141, 140, 139, 138, 137, 147, 146, 145, 144, 143, 142, 124, 115, 114, 113, 112, 110, 40, 48, 49, 50, 51, 41), (237, 238, 255, 254), (128, 129, 176, 175), (229, 230, 247, 246), (133, 134, 181, 180), (141, 130, 177, 187), (131, 170, 195, 178), (139, 138, 184, 185), (134, 135, 182, 181), (120, 125, 172, 168), (146, 145, 191, 192), (140, 139, 185, 186), (120, 135, 182, 168), (125, 126, 173, 172), (147, 146, 192, 193), (141, 140, 186, 187), (129, 169, 194, 176), (142, 124, 171, 188), (131, 132, 179, 178), (126, 127, 174, 173), (143, 142, 188, 189), (147, 137, 183, 193), (132, 133, 180, 179), (127, 128, 175, 174), (144, 143, 189, 190), (157, 148, 209, 208), (151, 160, 205, 215), (159, 198, 223, 206), (153, 154, 212, 213), (148, 156, 210, 209), (167, 165, 200, 196), (122, 123, 219, 220), (152, 153, 213, 214), (167, 156, 210, 196), (165, 164, 201, 200), (121, 122, 220, 221), (151, 152, 214, 215), (161, 197, 222, 204), (150, 166, 199, 216), (159, 158, 207, 206), (164, 163, 202, 201), (149, 150, 216, 217), (121, 155, 211, 221), (158, 157, 208, 207), (163, 162, 203, 202), (136, 149, 217, 218), (124, 115, 105, 171), (101, 194, 169, 111), (170, 130, 177, 195), (225, 226, 243, 242), (197, 99, 89, 222), (198, 160, 205, 223), (81, 199, 166, 91), (82, 83, 84, 85, 27, 26, 25, 24, 23, 39, 38, 37, 36, 22, 80, 86, 87, 88, 89, 222, 204, 203, 202, 201, 200, 196, 210, 209, 208, 207, 206, 223, 205, 215, 214, 213, 212, 211, 221, 220, 219, 218, 217, 216, 199, 81), (72, 61, 71, 70, 69, 68, 60, 241, 239, 238, 240, 75, 74, 73), (227, 226, 225, 239, 241, 67, 66, 65, 64, 63, 79, 78, 77, 76, 62, 240, 238, 237, 236, 235, 234, 233, 232, 231, 230, 229, 228), (254, 255, 256, 242, 266, 265, 264, 263, 262, 261, 260), (265, 266, 277, 276), (259, 260, 271, 270), (266, 267, 278, 277), (260, 261, 272, 271), (267, 268, 279, 278), (261, 262, 273, 272), (268, 257, 224, 279), (262, 263, 274, 273), (263, 264, 275, 274), (257, 258, 269, 224), (264, 265, 276, 275), (258, 259, 270, 269), (301, 302, 290, 289), (295, 296, 284, 283), (302, 303, 291, 290), (296, 297, 285, 284), (278, 279, 224, 269, 270, 271, 286, 285, 284, 283, 282, 281, 280, 277), (297, 298, 286, 285), (303, 292, 280, 291), (298, 299, 287, 286), (292, 293, 281, 280), (299, 300, 288, 287), (293, 294, 282, 281), (300, 301, 289, 288), (294, 295, 283, 282), (286, 271, 272, 273, 274, 275, 276, 277, 280, 291, 290, 289, 288, 287), (303, 302, 301, 300, 299, 298, 297, 296, 295, 294, 293, 292), (3, 4, 5, 6, 7, 0, 8, 9, 10, 11, 1, 12, 13, 14, 15, 2, 16, 17, 18, 19)])
me_plane.use_remesh_preserve_volume = False
me_plane.use_remesh_preserve_attributes = False
me_plane.use_mirror_vertex_groups = False
me_plane.update()
me_plane_001 = bpy.data.meshes.new('Plane.001')
me_plane_001.from_pydata([(-9.193, -7.713, 4.4), (11.82, -2.084, 2.4), (11.28, -4.104, 2.4), (10.39, -6.0, 2.4), (9.193, -7.713, 2.4), (7.713, -9.193, 2.4), (6.0, -10.39, 2.4), (4.104, -11.28, 2.4), (2.084, -11.82, 2.4), (-2.146e-06, -12.0, 2.4), (-2.084, -11.82, 2.4), (-4.104, -11.28, 2.4), (-6.0, -10.39, 2.4), (-7.713, -9.193, 2.4), (-9.193, -7.713, 2.4), (-10.39, -6.0, 2.4), (-11.28, -4.104, 2.4), (-11.82, -2.084, 2.4), (-12.0, 5.758e-06, 2.4), (-11.82, 2.084, 2.4), (-11.28, 4.104, 2.4), (-10.39, 6.0, 2.4), (-9.193, 7.713, 2.4), (-7.713, 9.193, 2.4), (-6.0, 10.39, 2.4), (-4.104, 11.28, 2.4), (-2.084, 11.82, 2.4), (7.153e-06, 12.0, 2.4), (2.084, 11.82, 2.4), (4.104, 11.28, 2.4), (6.0, 10.39, 2.4), (7.713, 9.193, 2.4), (9.193, 7.713, 2.4), (10.39, 6.0, 2.4), (11.28, 4.104, 2.4), (11.82, 2.084, 2.4), (12.0, -8.785e-06, 2.4), (-7.713, -9.193, 4.4), (-6.0, -10.39, 4.4), (-4.104, -11.28, 4.4), (-2.084, -11.82, 4.4), (-2.146e-06, -12.0, 4.4), (2.084, -11.82, 4.4), (4.104, -11.28, 4.4), (6.0, -10.39, 4.4), (7.713, -9.193, 4.4), (9.193, -7.713, 4.4), (10.39, -6.0, 4.4), (11.28, -4.104, 4.4), (11.82, -2.084, 4.4), (0.5, -6.734, 2.4), (0.866, -7.1, 2.4), (1.0, -7.6, 2.4), (0.866, -8.1, 2.4), (0.5, -8.466, 2.4), (-9.101e-06, -8.6, 2.4), (-0.5, -8.466, 2.4), (-0.866, -8.1, 2.4), (-1.0, -7.6, 2.4), (-0.866, -7.1, 2.4), (-0.5, -6.734, 2.4), (-9.729e-06, -6.6, 2.4), (-6.734, -0.5, 2.4), (-7.1, -0.866, 2.4), (-7.6, -1.0, 2.4), (-8.1, -0.866, 2.4), (-8.466, -0.5, 2.4), (-8.6, 9.477e-06, 2.4), (-8.466, 0.5, 2.4), (-8.1, 0.866, 2.4), (-7.6, 1.0, 2.4), (-7.1, 0.866, 2.4), (-6.734, 0.5, 2.4), (-6.6, 1.002e-05, 2.4), (-0.5, 6.734, 2.4), (-0.866, 7.1, 2.4), (-1.0, 7.6, 2.4), (-0.866, 8.1, 2.4), (-0.5, 8.466, 2.4), (9.853e-06, 8.6, 2.4), (0.5, 8.466, 2.4), (0.866, 8.1, 2.4), (1.0, 7.6, 2.4), (0.866, 7.1, 2.4), (0.5, 6.734, 2.4), (1.031e-05, 6.6, 2.4), (6.734, 0.5, 2.4), (7.1, 0.866, 2.4), (7.6, 1.0, 2.4), (8.1, 0.866, 2.4), (8.466, 0.5, 2.4), (8.6, -1.023e-05, 2.4), (8.466, -0.5, 2.4), (8.1, -0.866, 2.4), (7.6, -1.0, 2.4), (7.1, -0.866, 2.4), (6.734, -0.5, 2.4), (6.6, -1.059e-05, 2.4), (2.25, 3.897, 2.4), (3.897, 2.25, 2.4), (4.5, -2.092e-06, 2.4), (3.897, -2.25, 2.4), (2.25, -3.897, 2.4), (-6.795e-07, -4.5, 2.4), (-2.25, -3.897, 2.4), (-3.897, -2.25, 2.4), (-4.5, -1.967e-07, 2.4), (-3.897, 2.25, 2.4), (-2.25, 3.897, 2.4), (0.0, 4.5, 2.4), (-10.39, -6.0, 4.4), (-11.28, -4.104, 4.4), (-11.82, -2.084, 4.4), (-12.0, 5.758e-06, 4.4), (-11.82, 2.084, 4.4), (-11.28, 4.104, 4.4), (-10.39, 6.0, 4.4), (-9.193, 7.713, 4.4), (-7.713, 9.193, 4.4), (-6.0, 10.39, 4.4), (-4.104, 11.28, 4.4), (-2.084, 11.82, 4.4), (7.153e-06, 12.0, 4.4), (2.084, 11.82, 4.4), (4.104, 11.28, 4.4), (6.0, 10.39, 4.4), (7.713, 9.193, 4.4), (9.193, 7.713, 4.4), (10.39, 6.0, 4.4), (11.28, 4.104, 4.4), (11.82, 2.084, 4.4), (12.0, -8.785e-06, 4.4), (0.5, -6.734, 4.4), (0.866, -7.1, 4.4), (1.0, -7.6, 4.4), (0.866, -8.1, 4.4), (0.5, -8.466, 4.4), (-9.101e-06, -8.6, 4.4), (-0.5, -8.466, 4.4), (-0.866, -8.1, 4.4), (-1.0, -7.6, 4.4), (-0.866, -7.1, 4.4), (-0.5, -6.734, 4.4), (-9.729e-06, -6.6, 4.4), (-6.734, -0.5, 4.4), (-7.1, -0.866, 4.4), (-7.6, -1.0, 4.4), (-8.1, -0.866, 4.4), (-8.466, -0.5, 4.4), (-8.6, 9.477e-06, 4.4), (-8.466, 0.5, 4.4), (-8.1, 0.866, 4.4), (-7.6, 1.0, 4.4), (-7.1, 0.866, 4.4), (-6.734, 0.5, 4.4), (-6.6, 1.002e-05, 4.4), (-0.5, 6.734, 4.4), (-0.866, 7.1, 4.4), (-1.0, 7.6, 4.4), (-0.866, 8.1, 4.4), (-0.5, 8.466, 4.4), (9.853e-06, 8.6, 4.4), (0.5, 8.466, 4.4), (0.866, 8.1, 4.4), (1.0, 7.6, 4.4), (0.866, 7.1, 4.4), (0.5, 6.734, 4.4), (1.031e-05, 6.6, 4.4), (6.734, 0.5, 4.4), (7.1, 0.866, 4.4), (7.6, 1.0, 4.4), (8.1, 0.866, 4.4), (8.466, 0.5, 4.4), (8.6, -1.023e-05, 4.4), (8.466, -0.5, 4.4), (8.1, -0.866, 4.4), (7.6, -1.0, 4.4), (7.1, -0.866, 4.4), (6.734, -0.5, 4.4), (6.6, -1.059e-05, 4.4), (0.625, 1.083, 4.4), (1.083, 0.625, 4.4), (1.25, -5.811e-07, 4.4), (1.083, -0.625, 4.4), (0.625, -1.083, 4.4), (-1.887e-07, -1.25, 4.4), (-0.625, -1.083, 4.4), (-1.083, -0.625, 4.4), (-1.25, -5.464e-08, 4.4), (-1.083, 0.625, 4.4), (-0.625, 1.083, 4.4), (0.0, 1.25, 4.4), (0.0, 1.25, 0.0), (-0.625, 1.083, 0.0), (-1.083, 0.625, 0.0), (-1.25, 3.638e-08, 0.0), (-1.083, -0.625, 0.0), (-0.625, -1.083, 0.0), (-1.887e-07, -1.25, 0.0), (0.625, -1.083, 0.0), (1.083, -0.625, 0.0), (1.25, -4.405e-07, 0.0), (1.083, 0.625, 0.0), (0.625, 1.083, 0.0), (2.25, 3.897, 1.431e-06), (3.897, 2.25, 1.431e-06), (4.5, -2.092e-06, 1.431e-06), (3.897, -2.25, 1.431e-06), (2.25, -3.897, 1.431e-06), (-6.795e-07, -4.5, 1.431e-06), (-2.25, -3.897, 1.431e-06), (-3.897, -2.25, 1.431e-06), (-4.5, -1.967e-07, 1.431e-06), (-3.897, 2.25, 1.431e-06), (-2.25, 3.897, 1.431e-06), (0.0, 4.5, 1.431e-06), (1.975, 3.421, 4.4), (3.421, 1.975, 4.4), (3.95, -1.836e-06, 4.4), (3.421, -1.975, 4.4), (1.975, -3.421, 4.4), (-5.964e-07, -3.95, 4.4), (-1.975, -3.421, 4.4), (-3.421, -1.975, 4.4), (-3.95, -1.727e-07, 4.4), (-3.421, 1.975, 4.4), (-1.975, 3.421, 4.4), (0.0, 3.95, 4.4), (1.844, 3.194, 4.4), (3.194, 1.844, 4.4), (3.688, -1.715e-06, 4.4), (3.194, -1.844, 4.4), (1.844, -3.194, 4.4), (-5.569e-07, -3.688, 4.4), (-1.844, -3.194, 4.4), (-3.194, -1.844, 4.4), (-3.688, -1.612e-07, 4.4), (-3.194, 1.844, 4.4), (-1.844, 3.194, 4.4), (0.0, 3.688, 4.4), (1.975, 3.421, 5.0), (3.421, 1.975, 5.0), (3.95, -1.836e-06, 5.0), (3.421, -1.975, 5.0), (1.975, -3.421, 5.0), (-5.964e-07, -3.95, 5.0), (-1.975, -3.421, 5.0), (-3.421, -1.975, 5.0), (-3.95, -1.727e-07, 5.0), (-3.421, 1.975, 5.0), (-1.975, 3.421, 5.0), (0.0, 3.95, 5.0), (1.844, 3.194, 5.0), (3.194, 1.844, 5.0), (3.688, -1.715e-06, 5.0), (3.194, -1.844, 5.0), (1.844, -3.194, 5.0), (-5.569e-07, -3.688, 5.0), (-1.844, -3.194, 5.0), (-3.194, -1.844, 5.0), (-3.688, -1.612e-07, 5.0), (-3.194, 1.844, 5.0), (-1.844, 3.194, 5.0), (0.0, 3.688, 5.0)], [], [(146, 64, 65, 147), (197, 196, 187, 186), (177, 95, 96, 178), (124, 125, 30, 29), (160, 78, 79, 161), (37, 0, 14, 13), (142, 60, 61, 143), (203, 202, 181, 180), (174, 92, 93, 175), (121, 122, 27, 26), (157, 75, 76, 158), (40, 39, 11, 10), (139, 57, 58, 140), (196, 195, 188, 187), (171, 89, 90, 172), (118, 119, 24, 23), (153, 71, 72, 154), (43, 42, 8, 7), (136, 54, 55, 137), (202, 201, 182, 181), (168, 86, 87, 169), (115, 116, 21, 20), (150, 68, 69, 151), (46, 45, 5, 4), (133, 51, 52, 134), (132, 143, 61, 50), (128, 129, 34, 33), (164, 82, 83, 165), (112, 113, 18, 17), (147, 65, 66, 148), (131, 49, 1, 36), (49, 48, 2, 1), (178, 96, 97, 179), (125, 126, 31, 30), (161, 79, 80, 162), (0, 110, 15, 14), (144, 62, 63, 145), (195, 194, 189, 188), (175, 93, 94, 176), (122, 123, 28, 27), (158, 76, 77, 159), (39, 38, 12, 11), (140, 58, 59, 141), (201, 200, 183, 182), (172, 90, 91, 173), (119, 120, 25, 24), (154, 72, 73, 155), (42, 41, 9, 8), (137, 55, 56, 138), (194, 193, 190, 189), (169, 87, 88, 170), (116, 117, 22, 21), (151, 69, 70, 152), (45, 44, 6, 5), (134, 52, 53, 135), (200, 199, 184, 183), (129, 130, 35, 34), (165, 83, 84, 166), (113, 114, 19, 18), (148, 66, 67, 149), (179, 97, 86, 168), (48, 47, 3, 2), (156, 167, 85, 74), (126, 127, 32, 31), (162, 80, 81, 163), (110, 111, 16, 15), (145, 63, 64, 146), (193, 192, 191, 190), (176, 94, 95, 177), (123, 124, 29, 28), (159, 77, 78, 160), (38, 37, 13, 12), (141, 59, 60, 142), (199, 198, 185, 184), (173, 91, 92, 174), (120, 121, 26, 25), (156, 74, 75, 157), (41, 40, 10, 9), (138, 56, 57, 139), (198, 197, 186, 185), (170, 88, 89, 171), (117, 118, 23, 22), (152, 70, 71, 153), (44, 43, 7, 6), (135, 53, 54, 136), (203, 180, 191, 192), (130, 131, 36, 35), (166, 84, 85, 167), (114, 115, 20, 19), (149, 67, 68, 150), (47, 46, 4, 3), (132, 50, 51, 133), (144, 155, 73, 62), (127, 128, 33, 32), (163, 81, 82, 164), (111, 112, 17, 16), (214, 108, 109, 215), (208, 102, 103, 209), (204, 98, 99, 205), (209, 103, 104, 210), (204, 215, 109, 98), (210, 104, 105, 211), (211, 105, 106, 212), (205, 99, 100, 206), (212, 106, 107, 213), (206, 100, 101, 207), (213, 107, 108, 214), (207, 101, 102, 208), (250, 251, 227, 226), (197, 198, 199, 200, 201, 206, 207, 208, 209, 210, 211, 212, 195, 196), (255, 231, 232, 256), (260, 236, 237, 261), (242, 243, 219, 218), (194, 195, 212, 213, 214, 215, 204, 205, 206, 201, 202, 203, 192, 193), (247, 248, 224, 223), (1, 2, 3, 4, 5, 6, 7, 8, 9, 55, 54, 53, 52, 51, 50, 61, 103, 102, 101, 100, 97, 96, 95, 94, 93, 92, 91, 36), (252, 263, 239, 228), (257, 233, 234, 258), (262, 238, 239, 263), (244, 245, 221, 220), (27, 28, 29, 30, 31, 32, 33, 34, 35, 36, 91, 90, 89, 88, 87, 86, 97, 100, 99, 98, 109, 85, 84, 83, 82, 81, 80, 79), (249, 250, 226, 225), (18, 19, 20, 21, 22, 23, 24, 25, 26, 27, 79, 78, 77, 76, 75, 74, 85, 109, 108, 107, 106, 73, 72, 71, 70, 69, 68, 67), (254, 230, 231, 255), (240, 216, 227, 251), (259, 235, 236, 260), (241, 242, 218, 217), (9, 10, 11, 12, 13, 14, 15, 16, 17, 18, 67, 66, 65, 64, 63, 62, 73, 106, 105, 104, 103, 61, 60, 59, 58, 57, 56, 55), (246, 247, 223, 222), (37, 38, 39, 40, 41, 137, 138, 139, 140, 141, 142, 143, 221, 222, 223, 224, 155, 144, 145, 146, 147, 148, 149, 113, 112, 111, 110, 0), (252, 228, 229, 253), (42, 43, 44, 45, 46, 47, 48, 49, 131, 173, 174, 175, 176, 177, 178, 179, 218, 219, 220, 221, 143, 132, 133, 134, 135, 136, 137, 41), (256, 232, 233, 257), (261, 237, 238, 262), (243, 244, 220, 219), (227, 216, 217, 218, 179, 168, 169, 170, 171, 172, 173, 131, 130, 129, 128, 127, 126, 125, 124, 123, 122, 161, 162, 163, 164, 165, 166, 167), (248, 249, 225, 224), (113, 149, 150, 151, 152, 153, 154, 155, 224, 225, 226, 227, 167, 156, 157, 158, 159, 160, 161, 122, 121, 120, 119, 118, 117, 116, 115, 114), (253, 229, 230, 254), (240, 241, 217, 216), (258, 234, 235, 259), (180, 181, 182, 230, 229, 228, 239, 238, 237, 236, 188, 189, 190, 191), (245, 246, 222, 221), (230, 182, 183, 184, 185, 186, 187, 188, 236, 235, 234, 233, 232, 231), (252, 253, 241, 240), (254, 255, 243, 242), (256, 257, 245, 244), (258, 259, 247, 246), (260, 261, 249, 248), (262, 263, 251, 250), (261, 262, 250, 249), (248, 247, 259, 260), (257, 258, 246, 245), (255, 256, 244, 243), (253, 254, 242, 241), (263, 252, 240, 251)])
me_plane_001.use_remesh_preserve_volume = False
me_plane_001.use_remesh_preserve_attributes = False
me_plane_001.use_mirror_vertex_groups = False
me_plane_001.update()
me_plane_005 = bpy.data.meshes.new('Plane.005')
me_plane_005.from_pydata([(-18.5, 10.0, -19.88), (-20.0, -8.5, -19.88), (18.5, -10.0, -19.88), (20.0, 8.5, -19.88), (19.89, 9.074, -19.88), (19.56, 9.561, -19.88), (19.07, 9.886, -19.88), (18.5, 10.0, -19.88), (-19.07, 9.886, -19.88), (-19.56, 9.561, -19.88), (-19.89, 9.074, -19.88), (-20.0, 8.5, -19.88), (-19.89, -9.074, -19.88), (-19.56, -9.561, -19.88), (-19.07, -9.886, -19.88), (-18.5, -10.0, -19.88), (19.07, -9.886, -19.88), (19.56, -9.561, -19.88), (19.89, -9.074, -19.88), (20.0, -8.5, -19.88), (-18.5, 10.0, 7.625), (-20.0, -8.5, 7.625), (18.5, -10.0, 7.625), (20.0, 8.5, 7.625), (19.89, 9.074, 7.625), (19.56, 9.561, 7.625), (19.07, 9.886, 7.625), (18.5, 10.0, 7.625), (-19.07, 9.886, 7.625), (-19.56, 9.561, 7.625), (-19.89, 9.074, 7.625), (-20.0, 8.5, 7.625), (-19.89, -9.074, 7.625), (-19.56, -9.561, 7.625), (-19.07, -9.886, 7.625), (-18.5, -10.0, 7.625), (19.07, -9.886, 7.625), (19.56, -9.561, 7.625), (19.89, -9.074, 7.625), (20.0, -8.5, 7.625), (-18.5, 10.0, 10.12), (-20.0, -8.5, 10.12), (18.5, -10.0, 10.12), (20.0, 8.5, 10.12), (19.89, 9.074, 10.12), (19.56, 9.561, 10.12), (19.07, 9.886, 10.12), (18.5, 10.0, 10.12), (-19.07, 9.886, 10.12), (-19.56, 9.561, 10.12), (-19.89, 9.074, 10.12), (-20.0, 8.5, 10.12), (-19.89, -9.074, 10.12), (-19.56, -9.561, 10.12), (-19.07, -9.886, 10.12), (-18.5, -10.0, 10.12), (19.07, -9.886, 10.12), (19.56, -9.561, 10.12), (19.89, -9.074, 10.12), (20.0, -8.5, 10.12), (-18.5, 10.0, 14.62), (-20.0, -8.5, 14.62), (18.5, -10.0, 14.62), (20.0, 8.5, 14.62), (19.89, 9.074, 14.62), (19.56, 9.561, 14.62), (19.07, 9.886, 14.62), (18.5, 10.0, 14.62), (-19.07, 9.886, 14.62), (-19.56, 9.561, 14.62), (-19.89, 9.074, 14.62), (-20.0, 8.5, 14.62), (-19.89, -9.074, 14.62), (-19.56, -9.561, 14.62), (-19.07, -9.886, 14.62), (-18.5, -10.0, 14.62), (19.07, -9.886, 14.62), (19.56, -9.561, 14.62), (19.89, -9.074, 14.62), (20.0, -8.5, 14.62), (25.0, -10.0, 7.625), (26.5, 8.5, 7.625), (26.39, 9.074, 7.625), (26.06, 9.561, 7.625), (25.57, 9.886, 7.625), (25.0, 10.0, 7.625), (25.57, -9.886, 7.625), (26.06, -9.561, 7.625), (26.39, -9.074, 7.625), (26.5, -8.5, 7.625), (25.0, -10.0, 10.12), (26.5, 8.5, 10.12), (26.39, 9.074, 10.12), (26.06, 9.561, 10.12), (25.57, 9.886, 10.12), (25.0, 10.0, 10.12), (25.57, -9.886, 10.12), (26.06, -9.561, 10.12), (26.39, -9.074, 10.12), (26.5, -8.5, 10.12), (-25.0, 10.0, 7.625), (-26.5, -8.5, 7.625), (-25.57, 9.886, 7.625), (-26.06, 9.561, 7.625), (-26.39, 9.074, 7.625), (-26.5, 8.5, 7.625), (-26.39, -9.074, 7.625), (-26.06, -9.561, 7.625), (-25.57, -9.886, 7.625), (-25.0, -10.0, 7.625), (-25.0, 10.0, 10.12), (-26.5, -8.5, 10.12), (-25.57, 9.886, 10.12), (-26.06, 9.561, 10.12), (-26.39, 9.074, 10.12), (-26.5, 8.5, 10.12), (-26.39, -9.074, 10.12), (-26.06, -9.561, 10.12), (-25.57, -9.886, 10.12), (-25.0, -10.0, 10.12), (-22.0, -5.0, 10.12), (22.0, 5.0, 10.12), (22.27, 6.0, 10.12), (23.0, 6.732, 10.12), (-26.5, 6.001, 10.12), (-22.27, -6.0, 10.12), (-23.0, -6.732, 10.12), (-24.0, -7.0, 10.12), (-25.0, -6.732, 10.12), (-25.73, -6.0, 10.12), (-26.5, 4.001, 10.12), (-25.73, -4.0, 10.12), (-25.0, -3.268, 10.12), (-24.0, -3.0, 10.12), (-23.0, -3.268, 10.12), (-22.27, -4.0, 10.12), (24.0, 7.0, 10.12), (-22.27, 4.0, 10.12), (-23.0, 3.268, 10.12), (-24.0, 3.0, 10.12), (-25.0, 3.268, 10.12), (-25.73, 4.0, 10.12), (-25.73, 6.0, 10.12), (-25.0, 6.732, 10.12), (-24.0, 7.0, 10.12), (-23.0, 6.732, 10.12), (-22.27, 6.0, 10.12), (-22.0, 5.0, 10.12), (23.0, -3.268, 10.12), (25.0, 6.732, 10.12), (25.73, 6.0, 10.12), (25.73, 4.0, 10.12), (25.0, 3.268, 10.12), (24.0, 3.0, 10.12), (23.0, 3.268, 10.12), (22.27, 4.0, 10.12), (22.27, -4.0, 10.12), (24.0, -3.0, 10.12), (25.0, -3.268, 10.12), (25.73, -4.0, 10.12), (26.5, 4.001, 10.12), (25.73, -6.0, 10.12), (25.0, -6.732, 10.12), (24.0, -7.0, 10.12), (23.0, -6.732, 10.12), (22.27, -6.0, 10.12), (26.5, 6.001, 10.12), (22.0, -5.0, 10.12), (-22.0, -5.0, 7.625), (-26.5, -6.001, 10.12), (-26.5, -4.001, 10.12), (-26.5, 6.001, 7.625), (-22.27, -6.0, 7.625), (-23.0, -6.732, 7.625), (-24.0, -7.0, 7.625), (-25.0, -6.732, 7.625), (-25.73, -6.0, 7.625), (-26.5, 4.001, 7.625), (-25.73, -4.0, 7.625), (-25.0, -3.268, 7.625), (-24.0, -3.0, 7.625), (-23.0, -3.268, 7.625), (-22.27, -4.0, 7.625), (-22.27, 4.0, 7.625), (-23.0, 3.268, 7.625), (-24.0, 3.0, 7.625), (-25.0, 3.268, 7.625), (-25.73, 4.0, 7.625), (-25.73, 6.0, 7.625), (-25.0, 6.732, 7.625), (-24.0, 7.0, 7.625), (-23.0, 6.732, 7.625), (-22.27, 6.0, 7.625), (-22.0, 5.0, 7.625), (-26.5, -6.001, 7.625), (-26.5, -4.001, 7.625), (22.0, -5.0, 7.625), (26.5, -6.001, 10.12), (26.5, -4.001, 10.12), (26.5, 6.001, 7.625), (22.27, -6.0, 7.625), (23.0, -6.732, 7.625), (24.0, -7.0, 7.625), (25.0, -6.732, 7.625), (25.73, -6.0, 7.625), (26.5, 4.001, 7.625), (25.73, -4.0, 7.625), (25.0, -3.268, 7.625), (24.0, -3.0, 7.625), (23.0, -3.268, 7.625), (22.27, -4.0, 7.625), (22.27, 4.0, 7.625), (23.0, 3.268, 7.625), (24.0, 3.0, 7.625), (25.0, 3.268, 7.625), (25.73, 4.0, 7.625), (25.73, 6.0, 7.625), (25.0, 6.732, 7.625), (24.0, 7.0, 7.625), (23.0, 6.732, 7.625), (22.27, 6.0, 7.625), (22.0, 5.0, 7.625), (26.5, -6.001, 7.625), (26.5, -4.001, 7.625), (17.0, 0.0, 19.38), (10.0, 9.695, 14.62), (12.51, 9.365, 14.62), (14.85, 8.396, 14.62), (16.86, 6.856, 14.62), (18.4, 4.848, 14.62), (19.36, 2.509, 14.62), (19.7, -4.768e-07, 14.62), (19.36, -2.509, 14.62), (18.4, -4.848, 14.62), (16.86, -6.856, 14.62), (14.85, -8.396, 14.62), (12.51, -9.365, 14.62), (10.0, -9.695, 14.62), (-13.49, -9.695, 14.62), (-13.49, 9.695, 14.62), (-13.49, -10.0, 14.62), (-13.49, 10.0, 14.62), (10.0, 9.695, 17.62), (12.51, 9.365, 17.62), (14.85, 8.396, 17.62), (16.86, 6.856, 17.62), (18.4, 4.848, 17.62), (19.36, 2.509, 17.62), (19.7, -4.768e-07, 17.62), (19.36, -2.509, 17.62), (18.4, -4.848, 17.62), (16.86, -6.856, 17.62), (14.85, -8.396, 17.62), (12.51, -9.365, 17.62), (10.0, -9.695, 17.62), (-13.49, -9.695, 17.62), (-13.49, 9.695, 17.62), (17.0, 0.0, 17.62), (16.06, -3.5, 17.62), (13.5, -6.062, 17.62), (10.0, -7.0, 17.62), (6.5, -6.062, 17.62), (3.938, -3.5, 17.62), (3.0, -4.768e-07, 17.62), (3.938, 3.5, 17.62), (6.5, 6.062, 17.62), (10.0, 7.0, 17.62), (13.5, 6.062, 17.62), (16.06, 3.5, 17.62), (16.06, -3.5, 19.38), (13.5, -6.062, 19.38), (10.0, -7.0, 19.38), (6.5, -6.062, 19.38), (3.938, -3.5, 19.38), (3.0, -4.768e-07, 19.38), (3.938, 3.5, 19.38), (6.5, 6.062, 19.38), (10.0, 7.0, 19.38), (13.5, 6.062, 19.38), (16.06, 3.5, 19.38), (10.0, 2.9, 19.38), (11.45, 2.511, 19.38), (12.51, 1.45, 19.38), (12.9, 3.576e-07, 19.38), (12.51, -1.45, 19.38), (11.45, -2.511, 19.38), (10.0, -2.9, 19.38), (8.55, -2.511, 19.38), (7.489, -1.45, 19.38), (7.1, 0.0, 19.38), (7.489, 1.45, 19.38), (8.55, 2.511, 19.38), (10.0, 2.9, 19.88), (11.45, 2.511, 19.88), (12.51, 1.45, 19.88), (12.9, 3.576e-07, 19.88), (12.51, -1.45, 19.88), (11.45, -2.511, 19.88), (10.0, -2.9, 19.88), (8.55, -2.511, 19.88), (7.489, -1.45, 19.88), (7.1, 0.0, 19.88), (7.489, 1.45, 19.88), (8.55, 2.511, 19.88)], [], [(36, 37, 17, 16), (21, 32, 12, 1), (26, 27, 7, 6), (21, 31, 11, 1), (37, 38, 18, 17), (32, 33, 13, 12), (20, 28, 8, 0), (27, 7, 0, 20, 100, 110, 40, 60, 241, 67, 47, 95, 85), (38, 39, 19, 18), (33, 34, 14, 13), (28, 29, 9, 8), (23, 24, 4, 3), (34, 35, 15, 14), (29, 30, 10, 9), (24, 25, 5, 4), (23, 39, 19, 3), (22, 36, 16, 2), (30, 31, 11, 10), (25, 26, 6, 5), (35, 15, 2, 22, 80, 90, 42, 62, 240, 75, 55, 119, 109), (226, 227, 244, 243), (162, 161, 204, 203), (242, 256, 239, 225), (243, 244, 245, 246, 247, 248, 249, 250, 251, 252, 253, 254, 260, 259, 258, 257, 268, 267, 266, 242), (227, 228, 245, 244), (235, 236, 253, 252), (232, 233, 250, 249), (228, 229, 246, 245), (138, 137, 183, 184), (78, 79, 59, 58), (73, 74, 54, 53), (68, 69, 49, 48), (63, 64, 44, 43), (74, 75, 55, 54), (69, 70, 50, 49), (64, 65, 45, 44), (63, 79, 59, 43), (62, 76, 56, 42), (70, 71, 51, 50), (65, 66, 46, 45), (234, 235, 252, 251), (76, 77, 57, 56), (61, 72, 52, 41), (66, 67, 47, 46), (61, 71, 51, 41), (77, 78, 58, 57), (72, 73, 53, 52), (60, 68, 48, 40), (94, 95, 85, 84), (97, 98, 88, 87), (98, 99, 89, 88), (91, 92, 82, 81), (92, 93, 83, 82), (154, 155, 211, 212), (90, 96, 86, 80), (93, 94, 84, 83), (96, 97, 87, 86), (56, 57, 58, 59, 43, 44, 45, 46, 47, 95, 94, 93, 92, 91, 166, 150, 149, 136, 123, 122, 121, 155, 154, 153, 152, 151, 160, 198, 159, 158, 157, 148, 156, 167, 165, 164, 163, 162, 161, 197, 99, 98, 97, 96, 90, 42), (123, 136, 218, 219), (233, 234, 251, 250), (145, 144, 190, 191), (116, 117, 107, 106), (110, 112, 102, 100), (117, 118, 108, 107), (112, 113, 103, 102), (118, 119, 109, 108), (113, 114, 104, 103), (114, 115, 105, 104), (111, 116, 106, 101), (236, 237, 254, 253), (231, 232, 249, 248), (107, 108, 109, 35, 34, 33, 32, 21, 31, 30, 29, 28, 20, 100, 102, 103, 104, 105, 171, 188, 189, 190, 191, 192, 193, 183, 184, 185, 186, 187, 177, 195, 178, 179, 180, 181, 182, 168, 172, 173, 174, 175, 176, 194, 101, 106), (238, 239, 256, 255), (230, 231, 248, 247), (52, 53, 54, 55, 119, 118, 117, 116, 111, 169, 129, 128, 127, 126, 125, 120, 135, 134, 133, 132, 131, 170, 130, 141, 140, 139, 138, 137, 147, 146, 145, 144, 143, 142, 124, 115, 114, 113, 112, 110, 40, 48, 49, 50, 51, 41), (237, 238, 255, 254), (128, 129, 176, 175), (229, 230, 247, 246), (133, 134, 181, 180), (141, 130, 177, 187), (131, 170, 195, 178), (139, 138, 184, 185), (134, 135, 182, 181), (120, 125, 172, 168), (146, 145, 191, 192), (140, 139, 185, 186), (120, 135, 182, 168), (125, 126, 173, 172), (147, 146, 192, 193), (141, 140, 186, 187), (129, 169, 194, 176), (142, 124, 171, 188), (131, 132, 179, 178), (126, 127, 174, 173), (143, 142, 188, 189), (147, 137, 183, 193), (132, 133, 180, 179), (127, 128, 175, 174), (144, 143, 189, 190), (157, 148, 209, 208), (151, 160, 205, 215), (159, 198, 223, 206), (153, 154, 212, 213), (148, 156, 210, 209), (167, 165, 200, 196), (122, 123, 219, 220), (152, 153, 213, 214), (167, 156, 210, 196), (165, 164, 201, 200), (121, 122, 220, 221), (151, 152, 214, 215), (161, 197, 222, 204), (150, 166, 199, 216), (159, 158, 207, 206), (164, 163, 202, 201), (149, 150, 216, 217), (121, 155, 211, 221), (158, 157, 208, 207), (163, 162, 203, 202), (136, 149, 217, 218), (124, 115, 105, 171), (101, 194, 169, 111), (170, 130, 177, 195), (225, 226, 243, 242), (197, 99, 89, 222), (198, 160, 205, 223), (81, 199, 166, 91), (82, 83, 84, 85, 27, 26, 25, 24, 23, 39, 38, 37, 36, 22, 80, 86, 87, 88, 89, 222, 204, 203, 202, 201, 200, 196, 210, 209, 208, 207, 206, 223, 205, 215, 214, 213, 212, 211, 221, 220, 219, 218, 217, 216, 199, 81), (72, 61, 71, 70, 69, 68, 60, 241, 239, 238, 240, 75, 74, 73), (227, 226, 225, 239, 241, 67, 66, 65, 64, 63, 79, 78, 77, 76, 62, 240, 238, 237, 236, 235, 234, 233, 232, 231, 230, 229, 228), (254, 255, 256, 242, 266, 265, 264, 263, 262, 261, 260), (265, 266, 277, 276), (259, 260, 271, 270), (266, 267, 278, 277), (260, 261, 272, 271), (267, 268, 279, 278), (261, 262, 273, 272), (268, 257, 224, 279), (262, 263, 274, 273), (263, 264, 275, 274), (257, 258, 269, 224), (264, 265, 276, 275), (258, 259, 270, 269), (301, 302, 290, 289), (295, 296, 284, 283), (302, 303, 291, 290), (296, 297, 285, 284), (278, 279, 224, 269, 270, 271, 286, 285, 284, 283, 282, 281, 280, 277), (297, 298, 286, 285), (303, 292, 280, 291), (298, 299, 287, 286), (292, 293, 281, 280), (299, 300, 288, 287), (293, 294, 282, 281), (300, 301, 289, 288), (294, 295, 283, 282), (286, 271, 272, 273, 274, 275, 276, 277, 280, 291, 290, 289, 288, 287), (303, 302, 301, 300, 299, 298, 297, 296, 295, 294, 293, 292), (3, 4, 5, 6, 7, 0, 8, 9, 10, 11, 1, 12, 13, 14, 15, 2, 16, 17, 18, 19)])
me_plane_005.materials.append(mat_material_003)
me_plane_005.use_remesh_preserve_volume = False
me_plane_005.use_remesh_preserve_attributes = False
me_plane_005.use_mirror_vertex_groups = False
me_plane_005.update()
me_plane_004 = bpy.data.meshes.new('Plane.004')
me_plane_004.from_pydata([(-9.193, -7.713, 4.4), (11.82, -2.084, 2.4), (11.28, -4.104, 2.4), (10.39, -6.0, 2.4), (9.193, -7.713, 2.4), (7.713, -9.193, 2.4), (6.0, -10.39, 2.4), (4.104, -11.28, 2.4), (2.084, -11.82, 2.4), (-2.146e-06, -12.0, 2.4), (-2.084, -11.82, 2.4), (-4.104, -11.28, 2.4), (-6.0, -10.39, 2.4), (-7.713, -9.193, 2.4), (-9.193, -7.713, 2.4), (-10.39, -6.0, 2.4), (-11.28, -4.104, 2.4), (-11.82, -2.084, 2.4), (-12.0, 5.758e-06, 2.4), (-11.82, 2.084, 2.4), (-11.28, 4.104, 2.4), (-10.39, 6.0, 2.4), (-9.193, 7.713, 2.4), (-7.713, 9.193, 2.4), (-6.0, 10.39, 2.4), (-4.104, 11.28, 2.4), (-2.084, 11.82, 2.4), (7.153e-06, 12.0, 2.4), (2.084, 11.82, 2.4), (4.104, 11.28, 2.4), (6.0, 10.39, 2.4), (7.713, 9.193, 2.4), (9.193, 7.713, 2.4), (10.39, 6.0, 2.4), (11.28, 4.104, 2.4), (11.82, 2.084, 2.4), (12.0, -8.785e-06, 2.4), (-7.713, -9.193, 4.4), (-6.0, -10.39, 4.4), (-4.104, -11.28, 4.4), (-2.084, -11.82, 4.4), (-2.146e-06, -12.0, 4.4), (2.084, -11.82, 4.4), (4.104, -11.28, 4.4), (6.0, -10.39, 4.4), (7.713, -9.193, 4.4), (9.193, -7.713, 4.4), (10.39, -6.0, 4.4), (11.28, -4.104, 4.4), (11.82, -2.084, 4.4), (0.5, -6.734, 2.4), (0.866, -7.1, 2.4), (1.0, -7.6, 2.4), (0.866, -8.1, 2.4), (0.5, -8.466, 2.4), (-9.101e-06, -8.6, 2.4), (-0.5, -8.466, 2.4), (-0.866, -8.1, 2.4), (-1.0, -7.6, 2.4), (-0.866, -7.1, 2.4), (-0.5, -6.734, 2.4), (-9.729e-06, -6.6, 2.4), (-6.734, -0.5, 2.4), (-7.1, -0.866, 2.4), (-7.6, -1.0, 2.4), (-8.1, -0.866, 2.4), (-8.466, -0.5, 2.4), (-8.6, 9.477e-06, 2.4), (-8.466, 0.5, 2.4), (-8.1, 0.866, 2.4), (-7.6, 1.0, 2.4), (-7.1, 0.866, 2.4), (-6.734, 0.5, 2.4), (-6.6, 1.002e-05, 2.4), (-0.5, 6.734, 2.4), (-0.866, 7.1, 2.4), (-1.0, 7.6, 2.4), (-0.866, 8.1, 2.4), (-0.5, 8.466, 2.4), (9.853e-06, 8.6, 2.4), (0.5, 8.466, 2.4), (0.866, 8.1, 2.4), (1.0, 7.6, 2.4), (0.866, 7.1, 2.4), (0.5, 6.734, 2.4), (1.031e-05, 6.6, 2.4), (6.734, 0.5, 2.4), (7.1, 0.866, 2.4), (7.6, 1.0, 2.4), (8.1, 0.866, 2.4), (8.466, 0.5, 2.4), (8.6, -1.023e-05, 2.4), (8.466, -0.5, 2.4), (8.1, -0.866, 2.4), (7.6, -1.0, 2.4), (7.1, -0.866, 2.4), (6.734, -0.5, 2.4), (6.6, -1.059e-05, 2.4), (2.25, 3.897, 2.4), (3.897, 2.25, 2.4), (4.5, -2.092e-06, 2.4), (3.897, -2.25, 2.4), (2.25, -3.897, 2.4), (-6.795e-07, -4.5, 2.4), (-2.25, -3.897, 2.4), (-3.897, -2.25, 2.4), (-4.5, -1.967e-07, 2.4), (-3.897, 2.25, 2.4), (-2.25, 3.897, 2.4), (0.0, 4.5, 2.4), (-10.39, -6.0, 4.4), (-11.28, -4.104, 4.4), (-11.82, -2.084, 4.4), (-12.0, 5.758e-06, 4.4), (-11.82, 2.084, 4.4), (-11.28, 4.104, 4.4), (-10.39, 6.0, 4.4), (-9.193, 7.713, 4.4), (-7.713, 9.193, 4.4), (-6.0, 10.39, 4.4), (-4.104, 11.28, 4.4), (-2.084, 11.82, 4.4), (7.153e-06, 12.0, 4.4), (2.084, 11.82, 4.4), (4.104, 11.28, 4.4), (6.0, 10.39, 4.4), (7.713, 9.193, 4.4), (9.193, 7.713, 4.4), (10.39, 6.0, 4.4), (11.28, 4.104, 4.4), (11.82, 2.084, 4.4), (12.0, -8.785e-06, 4.4), (0.5, -6.734, 4.4), (0.866, -7.1, 4.4), (1.0, -7.6, 4.4), (0.866, -8.1, 4.4), (0.5, -8.466, 4.4), (-9.101e-06, -8.6, 4.4), (-0.5, -8.466, 4.4), (-0.866, -8.1, 4.4), (-1.0, -7.6, 4.4), (-0.866, -7.1, 4.4), (-0.5, -6.734, 4.4), (-9.729e-06, -6.6, 4.4), (-6.734, -0.5, 4.4), (-7.1, -0.866, 4.4), (-7.6, -1.0, 4.4), (-8.1, -0.866, 4.4), (-8.466, -0.5, 4.4), (-8.6, 9.477e-06, 4.4), (-8.466, 0.5, 4.4), (-8.1, 0.866, 4.4), (-7.6, 1.0, 4.4), (-7.1, 0.866, 4.4), (-6.734, 0.5, 4.4), (-6.6, 1.002e-05, 4.4), (-0.5, 6.734, 4.4), (-0.866, 7.1, 4.4), (-1.0, 7.6, 4.4), (-0.866, 8.1, 4.4), (-0.5, 8.466, 4.4), (9.853e-06, 8.6, 4.4), (0.5, 8.466, 4.4), (0.866, 8.1, 4.4), (1.0, 7.6, 4.4), (0.866, 7.1, 4.4), (0.5, 6.734, 4.4), (1.031e-05, 6.6, 4.4), (6.734, 0.5, 4.4), (7.1, 0.866, 4.4), (7.6, 1.0, 4.4), (8.1, 0.866, 4.4), (8.466, 0.5, 4.4), (8.6, -1.023e-05, 4.4), (8.466, -0.5, 4.4), (8.1, -0.866, 4.4), (7.6, -1.0, 4.4), (7.1, -0.866, 4.4), (6.734, -0.5, 4.4), (6.6, -1.059e-05, 4.4), (0.625, 1.083, 4.4), (1.083, 0.625, 4.4), (1.25, -5.811e-07, 4.4), (1.083, -0.625, 4.4), (0.625, -1.083, 4.4), (-1.887e-07, -1.25, 4.4), (-0.625, -1.083, 4.4), (-1.083, -0.625, 4.4), (-1.25, -5.464e-08, 4.4), (-1.083, 0.625, 4.4), (-0.625, 1.083, 4.4), (0.0, 1.25, 4.4), (0.0, 1.25, 0.0), (-0.625, 1.083, 0.0), (-1.083, 0.625, 0.0), (-1.25, 3.638e-08, 0.0), (-1.083, -0.625, 0.0), (-0.625, -1.083, 0.0), (-1.887e-07, -1.25, 0.0), (0.625, -1.083, 0.0), (1.083, -0.625, 0.0), (1.25, -4.405e-07, 0.0), (1.083, 0.625, 0.0), (0.625, 1.083, 0.0), (2.25, 3.897, 1.431e-06), (3.897, 2.25, 1.431e-06), (4.5, -2.092e-06, 1.431e-06), (3.897, -2.25, 1.431e-06), (2.25, -3.897, 1.431e-06), (-6.795e-07, -4.5, 1.431e-06), (-2.25, -3.897, 1.431e-06), (-3.897, -2.25, 1.431e-06), (-4.5, -1.967e-07, 1.431e-06), (-3.897, 2.25, 1.431e-06), (-2.25, 3.897, 1.431e-06), (0.0, 4.5, 1.431e-06), (1.975, 3.421, 4.4), (3.421, 1.975, 4.4), (3.95, -1.836e-06, 4.4), (3.421, -1.975, 4.4), (1.975, -3.421, 4.4), (-5.964e-07, -3.95, 4.4), (-1.975, -3.421, 4.4), (-3.421, -1.975, 4.4), (-3.95, -1.727e-07, 4.4), (-3.421, 1.975, 4.4), (-1.975, 3.421, 4.4), (0.0, 3.95, 4.4), (1.844, 3.194, 4.4), (3.194, 1.844, 4.4), (3.688, -1.715e-06, 4.4), (3.194, -1.844, 4.4), (1.844, -3.194, 4.4), (-5.569e-07, -3.688, 4.4), (-1.844, -3.194, 4.4), (-3.194, -1.844, 4.4), (-3.688, -1.612e-07, 4.4), (-3.194, 1.844, 4.4), (-1.844, 3.194, 4.4), (0.0, 3.688, 4.4), (1.975, 3.421, 5.0), (3.421, 1.975, 5.0), (3.95, -1.836e-06, 5.0), (3.421, -1.975, 5.0), (1.975, -3.421, 5.0), (-5.964e-07, -3.95, 5.0), (-1.975, -3.421, 5.0), (-3.421, -1.975, 5.0), (-3.95, -1.727e-07, 5.0), (-3.421, 1.975, 5.0), (-1.975, 3.421, 5.0), (0.0, 3.95, 5.0), (1.844, 3.194, 5.0), (3.194, 1.844, 5.0), (3.688, -1.715e-06, 5.0), (3.194, -1.844, 5.0), (1.844, -3.194, 5.0), (-5.569e-07, -3.688, 5.0), (-1.844, -3.194, 5.0), (-3.194, -1.844, 5.0), (-3.688, -1.612e-07, 5.0), (-3.194, 1.844, 5.0), (-1.844, 3.194, 5.0), (0.0, 3.688, 5.0)], [], [(146, 64, 65, 147), (197, 196, 187, 186), (177, 95, 96, 178), (124, 125, 30, 29), (160, 78, 79, 161), (37, 0, 14, 13), (142, 60, 61, 143), (203, 202, 181, 180), (174, 92, 93, 175), (121, 122, 27, 26), (157, 75, 76, 158), (40, 39, 11, 10), (139, 57, 58, 140), (196, 195, 188, 187), (171, 89, 90, 172), (118, 119, 24, 23), (153, 71, 72, 154), (43, 42, 8, 7), (136, 54, 55, 137), (202, 201, 182, 181), (168, 86, 87, 169), (115, 116, 21, 20), (150, 68, 69, 151), (46, 45, 5, 4), (133, 51, 52, 134), (132, 143, 61, 50), (128, 129, 34, 33), (164, 82, 83, 165), (112, 113, 18, 17), (147, 65, 66, 148), (131, 49, 1, 36), (49, 48, 2, 1), (178, 96, 97, 179), (125, 126, 31, 30), (161, 79, 80, 162), (0, 110, 15, 14), (144, 62, 63, 145), (195, 194, 189, 188), (175, 93, 94, 176), (122, 123, 28, 27), (158, 76, 77, 159), (39, 38, 12, 11), (140, 58, 59, 141), (201, 200, 183, 182), (172, 90, 91, 173), (119, 120, 25, 24), (154, 72, 73, 155), (42, 41, 9, 8), (137, 55, 56, 138), (194, 193, 190, 189), (169, 87, 88, 170), (116, 117, 22, 21), (151, 69, 70, 152), (45, 44, 6, 5), (134, 52, 53, 135), (200, 199, 184, 183), (129, 130, 35, 34), (165, 83, 84, 166), (113, 114, 19, 18), (148, 66, 67, 149), (179, 97, 86, 168), (48, 47, 3, 2), (156, 167, 85, 74), (126, 127, 32, 31), (162, 80, 81, 163), (110, 111, 16, 15), (145, 63, 64, 146), (193, 192, 191, 190), (176, 94, 95, 177), (123, 124, 29, 28), (159, 77, 78, 160), (38, 37, 13, 12), (141, 59, 60, 142), (199, 198, 185, 184), (173, 91, 92, 174), (120, 121, 26, 25), (156, 74, 75, 157), (41, 40, 10, 9), (138, 56, 57, 139), (198, 197, 186, 185), (170, 88, 89, 171), (117, 118, 23, 22), (152, 70, 71, 153), (44, 43, 7, 6), (135, 53, 54, 136), (203, 180, 191, 192), (130, 131, 36, 35), (166, 84, 85, 167), (114, 115, 20, 19), (149, 67, 68, 150), (47, 46, 4, 3), (132, 50, 51, 133), (144, 155, 73, 62), (127, 128, 33, 32), (163, 81, 82, 164), (111, 112, 17, 16), (214, 108, 109, 215), (208, 102, 103, 209), (204, 98, 99, 205), (209, 103, 104, 210), (204, 215, 109, 98), (210, 104, 105, 211), (211, 105, 106, 212), (205, 99, 100, 206), (212, 106, 107, 213), (206, 100, 101, 207), (213, 107, 108, 214), (207, 101, 102, 208), (250, 251, 227, 226), (197, 198, 199, 200, 201, 206, 207, 208, 209, 210, 211, 212, 195, 196), (255, 231, 232, 256), (260, 236, 237, 261), (242, 243, 219, 218), (194, 195, 212, 213, 214, 215, 204, 205, 206, 201, 202, 203, 192, 193), (247, 248, 224, 223), (1, 2, 3, 4, 5, 6, 7, 8, 9, 55, 54, 53, 52, 51, 50, 61, 103, 102, 101, 100, 97, 96, 95, 94, 93, 92, 91, 36), (252, 263, 239, 228), (257, 233, 234, 258), (262, 238, 239, 263), (244, 245, 221, 220), (27, 28, 29, 30, 31, 32, 33, 34, 35, 36, 91, 90, 89, 88, 87, 86, 97, 100, 99, 98, 109, 85, 84, 83, 82, 81, 80, 79), (249, 250, 226, 225), (18, 19, 20, 21, 22, 23, 24, 25, 26, 27, 79, 78, 77, 76, 75, 74, 85, 109, 108, 107, 106, 73, 72, 71, 70, 69, 68, 67), (254, 230, 231, 255), (240, 216, 227, 251), (259, 235, 236, 260), (241, 242, 218, 217), (9, 10, 11, 12, 13, 14, 15, 16, 17, 18, 67, 66, 65, 64, 63, 62, 73, 106, 105, 104, 103, 61, 60, 59, 58, 57, 56, 55), (246, 247, 223, 222), (37, 38, 39, 40, 41, 137, 138, 139, 140, 141, 142, 143, 221, 222, 223, 224, 155, 144, 145, 146, 147, 148, 149, 113, 112, 111, 110, 0), (252, 228, 229, 253), (42, 43, 44, 45, 46, 47, 48, 49, 131, 173, 174, 175, 176, 177, 178, 179, 218, 219, 220, 221, 143, 132, 133, 134, 135, 136, 137, 41), (256, 232, 233, 257), (261, 237, 238, 262), (243, 244, 220, 219), (227, 216, 217, 218, 179, 168, 169, 170, 171, 172, 173, 131, 130, 129, 128, 127, 126, 125, 124, 123, 122, 161, 162, 163, 164, 165, 166, 167), (248, 249, 225, 224), (113, 149, 150, 151, 152, 153, 154, 155, 224, 225, 226, 227, 167, 156, 157, 158, 159, 160, 161, 122, 121, 120, 119, 118, 117, 116, 115, 114), (253, 229, 230, 254), (240, 241, 217, 216), (258, 234, 235, 259), (180, 181, 182, 230, 229, 228, 239, 238, 237, 236, 188, 189, 190, 191), (245, 246, 222, 221), (230, 182, 183, 184, 185, 186, 187, 188, 236, 235, 234, 233, 232, 231), (252, 253, 241, 240), (254, 255, 243, 242), (256, 257, 245, 244), (258, 259, 247, 246), (260, 261, 249, 248), (262, 263, 251, 250), (261, 262, 250, 249), (248, 247, 259, 260), (257, 258, 246, 245), (255, 256, 244, 243), (253, 254, 242, 241), (263, 252, 240, 251)])
me_plane_004.materials.append(mat_material_002)
me_plane_004.use_remesh_preserve_volume = False
me_plane_004.use_remesh_preserve_attributes = False
me_plane_004.use_mirror_vertex_groups = False
me_plane_004.update()
me_mesh_001 = bpy.data.meshes.new('Mesh.001')
me_mesh_001.from_pydata([(-31.36, -3.895, -1.5), (-31.53, -3.785, -1.5), (-31.69, -3.662, -1.5), (-31.83, -3.532, -1.5), (-31.95, -3.398, -1.5), (-32.03, -3.263, -1.5), (-32.08, -3.131, -1.5), (-32.08, -3.006, -1.5), (-32.03, -2.891, -1.5), (-31.92, -2.791, -1.5), (-31.75, -2.709, -1.5), (-31.51, -2.648, -1.5), (-31.19, -2.614, -1.5), (-30.23, -2.578, -1.5), (-29.22, -2.57, -1.5), (-28.18, -2.575, -1.5), (-27.11, -2.58, -1.5), (-26.01, -2.572, -1.5), (-24.89, -2.537, -1.5), (-23.74, -2.46, -1.5), (-22.59, -2.33, -1.5), (-21.43, -2.131, -1.5), (-20.27, -1.85, -1.5), (-19.1, -1.473, -1.5), (-17.95, -0.9881, -1.5), (-17.74, -0.8895, -1.5), (-17.56, -0.8085, -1.5), (-17.4, -0.7463, -1.5), (-17.26, -0.7042, -1.5), (-17.13, -0.6833, -1.5), (-17.0, -0.6849, -1.5), (-16.88, -0.7101, -1.5), (-16.76, -0.7602, -1.5), (-16.62, -0.8363, -1.5), (-16.47, -0.9398, -1.5), (-16.3, -1.072, -1.5), (-16.11, -1.233, -1.5), (-15.76, -1.543, -1.5), (-15.11, -2.123, -1.5), (-14.17, -2.935, -1.5), (-12.97, -3.941, -1.5), (-11.51, -5.102, -1.5), (-9.822, -6.381, -1.5), (-7.917, -7.739, -1.5), (-5.813, -9.137, -1.5), (-3.529, -10.54, -1.5), (-1.08, -11.9, -1.5), (1.515, -13.19, -1.5), (4.239, -14.37, -1.5), (4.38, -14.43, -1.5), (4.492, -14.5, -1.5), (4.576, -14.57, -1.5), (4.632, -14.64, -1.5), (4.66, -14.72, -1.5), (4.66, -14.79, -1.5), (4.631, -14.87, -1.5), (4.574, -14.94, -1.5), (4.489, -15.01, -1.5), (4.375, -15.08, -1.5), (4.234, -15.15, -1.5), (4.064, -15.21, -1.5), (2.924, -15.33, -1.5), (1.152, -15.21, -1.5), (-1.162, -14.86, -1.5), (-3.926, -14.29, -1.5), (-7.051, -13.52, -1.5), (-10.44, -12.57, -1.5), (-14.02, -11.45, -1.5), (-17.68, -10.18, -1.5), (-21.33, -8.769, -1.5), (-24.89, -7.242, -1.5), (-28.27, -5.612, -1.5), (64.98, -25.94, -1.5), (36.09, -26.05, -1.5), (11.8, -24.92, -1.5), (-8.302, -22.78, -1.5), (-24.62, -19.84, -1.5), (-37.56, -16.33, -1.5), (-47.51, -12.45, -1.5), (-54.89, -8.434, -1.5), (-60.1, -4.495, -1.5), (-63.54, -0.8528, -1.5), (-65.61, 2.275, -1.5), (-66.72, 4.669, -1.5), (-67.27, 6.111, -1.5), (-67.58, 6.882, -1.5), (-67.84, 7.657, -1.5), (-68.04, 8.432, -1.5), (-68.19, 9.204, -1.5), (-68.31, 9.968, -1.5), (-68.39, 10.72, -1.5), (-68.44, 11.46, -1.5), (-68.46, 12.19, -1.5), (-68.48, 12.89, -1.5), (-68.48, 13.58, -1.5), (-68.47, 14.23, -1.5), (-68.47, 14.86, -1.5), (-68.47, 15.48, -1.5), (-68.47, 16.14, -1.5), (-68.45, 16.84, -1.5), (-68.43, 17.55, -1.5), (-68.41, 18.25, -1.5), (-68.38, 18.94, -1.5), (-68.35, 19.59, -1.5), (-68.32, 20.19, -1.5), (-68.29, 20.72, -1.5), (-68.26, 21.17, -1.5), (-68.22, 21.52, -1.5), (-68.19, 21.76, -1.5), (-67.97, 22.85, -1.5), (-67.76, 23.74, -1.5), (-67.54, 24.45, -1.5), (-67.29, 25.0, -1.5), (-67.01, 25.42, -1.5), (-66.66, 25.71, -1.5), (-66.23, 25.9, -1.5), (-65.71, 26.0, -1.5), (-65.07, 26.05, -1.5), (-64.31, 26.04, -1.5), (-63.39, 26.02, -1.5), (-62.31, 25.98, -1.5), (-62.1, 25.98, -1.5), (-61.9, 25.97, -1.5), (-61.7, 25.96, -1.5), (-61.51, 25.94, -1.5), (-61.33, 25.92, -1.5), (-61.16, 25.89, -1.5), (-61.0, 25.84, -1.5), (-60.86, 25.78, -1.5), (-60.74, 25.71, -1.5), (-60.64, 25.61, -1.5), (-60.57, 25.5, -1.5), (-60.52, 25.37, -1.5), (-19.52, 25.23, -1.5), (-19.46, 25.43, -1.5), (-19.29, 25.6, -1.5), (-19.02, 25.73, -1.5), (-18.68, 25.84, -1.5), (-18.28, 25.91, -1.5), (-17.85, 25.97, -1.5), (-17.4, 26.0, -1.5), (-16.96, 26.02, -1.5), (-16.54, 26.03, -1.5), (-16.17, 26.04, -1.5), (-15.86, 26.03, -1.5), (-15.64, 26.03, -1.5), (-14.4, 25.95, -1.5), (-13.44, 25.74, -1.5), (-12.72, 25.4, -1.5), (-12.21, 24.93, -1.5), (-11.87, 24.32, -1.5), (-11.67, 23.57, -1.5), (-11.57, 22.68, -1.5), (-11.55, 21.65, -1.5), (-11.57, 20.48, -1.5), (-11.59, 19.15, -1.5), (-11.59, 17.68, -1.5), (-11.52, 16.06, -1.5), (-9.7, 8.008, -1.5), (-5.626, 1.332, -1.5), (0.2714, -4.098, -1.5), (7.565, -8.416, -1.5), (15.83, -11.76, -1.5), (24.64, -14.25, -1.5), (33.56, -16.03, -1.5), (64.98, -18.94, -1.5), (-60.52, 6.062, -1.5), (-19.52, 6.062, -1.5), (68.48, -22.44, -1.5), (68.01, -24.19, -1.5), (66.73, -25.47, -1.5), (66.73, -19.41, -1.5), (68.01, -20.69, -1.5), (40.0, -17.76, -1.5), (39.95, -25.37, -1.5), (-63.22, 19.81, -1.5), (-63.77, 19.26, -1.5), (-64.52, 19.06, -1.5), (-65.27, 19.26, -1.5), (-65.82, 19.81, -1.5), (-66.02, 20.56, -1.5), (-65.82, 21.31, -1.5), (-65.27, 21.86, -1.5), (-64.52, 22.06, -1.5), (-63.77, 21.86, -1.5), (-63.22, 21.31, -1.5), (-63.02, 20.56, -1.5), (-63.22, 10.81, -1.5), (-63.77, 10.26, -1.5), (-64.52, 10.06, -1.5), (-65.27, 10.26, -1.5), (-65.82, 10.81, -1.5), (-66.02, 11.56, -1.5), (-65.82, 12.31, -1.5), (-65.27, 12.86, -1.5), (-64.52, 13.06, -1.5), (-63.77, 12.86, -1.5), (-63.22, 12.31, -1.5), (-63.02, 11.56, -1.5), (-14.02, 20.56, -1.5), (-14.02, 11.56, -1.5), (-14.22, 19.81, -1.5), (-14.77, 19.26, -1.5), (-15.52, 19.06, -1.5), (-16.27, 19.26, -1.5), (-16.82, 19.81, -1.5), (-17.02, 20.56, -1.5), (-16.82, 21.31, -1.5), (-16.27, 21.86, -1.5), (-15.52, 22.06, -1.5), (-14.77, 21.86, -1.5), (-14.22, 21.31, -1.5), (-14.22, 10.81, -1.5), (-14.77, 10.26, -1.5), (-15.52, 10.06, -1.5), (-16.27, 10.26, -1.5), (-16.82, 10.81, -1.5), (-17.02, 11.56, -1.5), (-16.82, 12.31, -1.5), (-16.27, 12.86, -1.5), (-15.52, 13.06, -1.5), (-14.77, 12.86, -1.5), (-14.22, 12.31, -1.5), (63.48, -22.44, -1.5), (63.68, -21.69, -1.5), (64.23, -21.14, -1.5), (64.98, -20.94, -1.5), (65.73, -21.14, -1.5), (66.28, -21.69, -1.5), (66.48, -22.44, -1.5), (66.28, -23.19, -1.5), (65.73, -23.74, -1.5), (64.98, -23.94, -1.5), (64.23, -23.74, -1.5), (63.68, -23.19, -1.5), (40.0, -16.93, -1.5), (39.95, -26.03, -1.5), (39.95, -26.03, 1.5), (40.0, -16.93, 1.5), (63.68, -23.19, 1.5), (64.23, -23.74, 1.5), (64.98, -23.94, 1.5), (65.73, -23.74, 1.5), (66.28, -23.19, 1.5), (66.48, -22.44, 1.5), (66.28, -21.69, 1.5), (65.73, -21.14, 1.5), (64.98, -20.94, 1.5), (64.23, -21.14, 1.5), (63.68, -21.69, 1.5), (63.48, -22.44, 1.5), (-14.22, 12.31, 1.5), (-14.77, 12.86, 1.5), (-15.52, 13.06, 1.5), (-16.27, 12.86, 1.5), (-16.82, 12.31, 1.5), (-17.02, 11.56, 1.5), (-16.82, 10.81, 1.5), (-16.27, 10.26, 1.5), (-15.52, 10.06, 1.5), (-14.77, 10.26, 1.5), (-14.22, 10.81, 1.5), (-14.22, 21.31, 1.5), (-14.77, 21.86, 1.5), (-15.52, 22.06, 1.5), (-16.27, 21.86, 1.5), (-16.82, 21.31, 1.5), (-17.02, 20.56, 1.5), (-16.82, 19.81, 1.5), (-16.27, 19.26, 1.5), (-15.52, 19.06, 1.5), (-14.77, 19.26, 1.5), (-14.22, 19.81, 1.5), (-14.02, 11.56, 1.5), (-14.02, 20.56, 1.5), (-63.02, 11.56, 1.5), (-63.22, 12.31, 1.5), (-63.77, 12.86, 1.5), (-64.52, 13.06, 1.5), (-65.27, 12.86, 1.5), (-65.82, 12.31, 1.5), (-66.02, 11.56, 1.5), (-65.82, 10.81, 1.5), (-65.27, 10.26, 1.5), (-64.52, 10.06, 1.5), (-63.77, 10.26, 1.5), (-63.22, 10.81, 1.5), (-63.02, 20.56, 1.5), (-63.22, 21.31, 1.5), (-63.77, 21.86, 1.5), (-64.52, 22.06, 1.5), (-65.27, 21.86, 1.5), (-65.82, 21.31, 1.5), (-66.02, 20.56, 1.5), (-65.82, 19.81, 1.5), (-65.27, 19.26, 1.5), (-64.52, 19.06, 1.5), (-63.77, 19.26, 1.5), (-63.22, 19.81, 1.5), (39.95, -25.37, 1.5), (40.0, -17.76, 1.5), (68.01, -20.69, 1.5), (66.73, -19.41, 1.5), (66.73, -25.47, 1.5), (68.01, -24.19, 1.5), (68.48, -22.44, 1.5), (-19.52, 6.062, 1.5), (-60.52, 6.062, 1.5), (64.98, -18.94, 1.5), (33.56, -16.03, 1.5), (24.64, -14.25, 1.5), (15.83, -11.76, 1.5), (7.565, -8.416, 1.5), (0.2714, -4.098, 1.5), (-5.626, 1.332, 1.5), (-9.7, 8.008, 1.5), (-11.52, 16.06, 1.5), (-11.59, 17.68, 1.5), (-11.59, 19.15, 1.5), (-11.57, 20.48, 1.5), (-11.55, 21.65, 1.5), (-11.57, 22.68, 1.5), (-11.67, 23.57, 1.5), (-11.87, 24.32, 1.5), (-12.21, 24.93, 1.5), (-12.72, 25.4, 1.5), (-13.44, 25.74, 1.5), (-14.4, 25.95, 1.5), (-15.64, 26.03, 1.5), (-15.86, 26.03, 1.5), (-16.17, 26.04, 1.5), (-16.54, 26.03, 1.5), (-16.96, 26.02, 1.5), (-17.4, 26.0, 1.5), (-17.85, 25.97, 1.5), (-18.28, 25.91, 1.5), (-18.68, 25.84, 1.5), (-19.02, 25.73, 1.5), (-19.29, 25.6, 1.5), (-19.46, 25.43, 1.5), (-19.52, 25.23, 1.5), (-60.52, 25.37, 1.5), (-60.57, 25.5, 1.5), (-60.64, 25.61, 1.5), (-60.74, 25.71, 1.5), (-60.86, 25.78, 1.5), (-61.0, 25.84, 1.5), (-61.16, 25.89, 1.5), (-61.33, 25.92, 1.5), (-61.51, 25.94, 1.5), (-61.7, 25.96, 1.5), (-61.9, 25.97, 1.5), (-62.1, 25.98, 1.5), (-62.31, 25.98, 1.5), (-63.39, 26.02, 1.5), (-64.31, 26.04, 1.5), (-65.07, 26.05, 1.5), (-65.71, 26.0, 1.5), (-66.23, 25.9, 1.5), (-66.66, 25.71, 1.5), (-67.01, 25.42, 1.5), (-67.29, 25.0, 1.5), (-67.54, 24.45, 1.5), (-67.76, 23.74, 1.5), (-67.97, 22.85, 1.5), (-68.19, 21.76, 1.5), (-68.22, 21.52, 1.5), (-68.26, 21.17, 1.5), (-68.29, 20.72, 1.5), (-68.32, 20.19, 1.5), (-68.35, 19.59, 1.5), (-68.38, 18.94, 1.5), (-68.41, 18.25, 1.5), (-68.43, 17.55, 1.5), (-68.45, 16.84, 1.5), (-68.47, 16.14, 1.5), (-68.47, 15.48, 1.5), (-68.47, 14.86, 1.5), (-68.47, 14.23, 1.5), (-68.48, 13.58, 1.5), (-68.48, 12.89, 1.5), (-68.46, 12.19, 1.5), (-68.44, 11.46, 1.5), (-68.39, 10.72, 1.5), (-68.31, 9.968, 1.5), (-68.19, 9.204, 1.5), (-68.04, 8.432, 1.5), (-67.84, 7.657, 1.5), (-67.58, 6.882, 1.5), (-67.27, 6.111, 1.5), (-66.72, 4.669, 1.5), (-65.61, 2.275, 1.5), (-63.54, -0.8528, 1.5), (-60.1, -4.495, 1.5), (-54.89, -8.434, 1.5), (-47.51, -12.45, 1.5), (-37.56, -16.33, 1.5), (-24.62, -19.84, 1.5), (-8.302, -22.78, 1.5), (11.8, -24.92, 1.5), (36.09, -26.05, 1.5), (64.98, -25.94, 1.5), (-28.27, -5.612, 1.5), (-24.89, -7.242, 1.5), (-21.33, -8.769, 1.5), (-17.68, -10.18, 1.5), (-14.02, -11.45, 1.5), (-10.44, -12.57, 1.5), (-7.051, -13.52, 1.5), (-3.926, -14.29, 1.5), (-1.162, -14.86, 1.5), (1.152, -15.21, 1.5), (2.924, -15.33, 1.5), (4.064, -15.21, 1.5), (4.234, -15.15, 1.5), (4.375, -15.08, 1.5), (4.489, -15.01, 1.5), (4.574, -14.94, 1.5), (4.631, -14.87, 1.5), (4.66, -14.79, 1.5), (4.66, -14.72, 1.5), (4.632, -14.64, 1.5), (4.576, -14.57, 1.5), (4.492, -14.5, 1.5), (4.38, -14.43, 1.5), (4.239, -14.37, 1.5), (1.515, -13.19, 1.5), (-1.08, -11.9, 1.5), (-3.529, -10.54, 1.5), (-5.813, -9.137, 1.5), (-7.917, -7.739, 1.5), (-9.822, -6.381, 1.5), (-11.51, -5.102, 1.5), (-12.97, -3.941, 1.5), (-14.17, -2.935, 1.5), (-15.11, -2.123, 1.5), (-15.76, -1.543, 1.5), (-16.11, -1.233, 1.5), (-16.3, -1.072, 1.5), (-16.47, -0.9398, 1.5), (-16.62, -0.8363, 1.5), (-16.76, -0.7602, 1.5), (-16.88, -0.7101, 1.5), (-17.0, -0.6849, 1.5), (-17.13, -0.6833, 1.5), (-17.26, -0.7042, 1.5), (-17.4, -0.7463, 1.5), (-17.56, -0.8085, 1.5), (-17.74, -0.8895, 1.5), (-17.95, -0.9881, 1.5), (-19.1, -1.473, 1.5), (-20.27, -1.85, 1.5), (-21.43, -2.131, 1.5), (-22.59, -2.33, 1.5), (-23.74, -2.46, 1.5), (-24.89, -2.537, 1.5), (-26.01, -2.572, 1.5), (-27.11, -2.58, 1.5), (-28.18, -2.575, 1.5), (-29.22, -2.57, 1.5), (-30.23, -2.578, 1.5), (-31.19, -2.614, 1.5), (-31.51, -2.648, 1.5), (-31.75, -2.709, 1.5), (-31.92, -2.791, 1.5), (-32.03, -2.891, 1.5), (-32.08, -3.006, 1.5), (-32.08, -3.131, 1.5), (-32.03, -3.263, 1.5), (-31.95, -3.398, 1.5), (-31.83, -3.532, 1.5), (-31.69, -3.662, 1.5), (-31.53, -3.785, 1.5), (-31.36, -3.895, 1.5)], [], [(175, 176, 297, 298), (290, 183, 184, 289), (239, 234, 223, 250), (337, 336, 137, 136), (328, 327, 146, 145), (372, 371, 102, 101), (351, 350, 123, 122), (383, 382, 91, 90), (376, 375, 98, 97), (363, 362, 111, 110), (422, 51, 52, 421), (445, 28, 29, 444), (428, 45, 46, 427), (426, 47, 48, 425), (452, 21, 22, 451), (241, 232, 233, 240), (254, 219, 220, 253), (267, 206, 207, 266), (176, 177, 296, 297), (296, 177, 178, 295), (340, 339, 134, 133), (336, 335, 138, 137), (321, 320, 153, 152), (370, 369, 104, 103), (371, 370, 103, 102), (385, 384, 89, 88), (352, 351, 122, 121), (438, 35, 36, 437), (468, 5, 6, 467), (447, 26, 27, 446), (448, 25, 26, 447), (458, 15, 16, 457), (432, 41, 42, 431), (308, 302, 171, 165), (247, 226, 227, 246), (260, 213, 214, 259), (274, 199, 201, 272), (289, 184, 185, 288), (251, 222, 200, 273), (314, 313, 160, 159), (317, 316, 157, 156), (379, 378, 95, 94), (378, 377, 96, 95), (381, 380, 93, 92), (361, 360, 113, 112), (362, 361, 112, 111), (408, 65, 66, 407), (444, 29, 30, 443), (446, 27, 28, 445), (472, 1, 2, 471), (470, 3, 4, 469), (240, 233, 234, 239), (253, 220, 221, 252), (266, 207, 208, 265), (281, 192, 193, 280), (323, 322, 151, 150), (330, 329, 144, 143), (319, 318, 155, 154), (375, 374, 99, 98), (374, 373, 100, 99), (367, 366, 107, 106), (394, 393, 80, 79), (443, 30, 31, 442), (410, 63, 64, 409), (436, 37, 38, 435), (412, 61, 62, 411), (462, 11, 12, 461), (442, 31, 32, 441), (401, 299, 174, 72), (246, 227, 228, 245), (259, 214, 215, 258), (201, 202, 271, 272), (288, 185, 186, 287), (262, 211, 199, 274), (318, 317, 156, 155), (311, 310, 163, 162), (389, 388, 85, 84), (386, 385, 88, 87), (368, 367, 106, 105), (387, 386, 87, 86), (380, 379, 94, 93), (457, 16, 17, 456), (405, 68, 69, 404), (464, 9, 10, 463), (450, 23, 24, 449), (417, 56, 57, 416), (418, 55, 56, 417), (341, 307, 166, 132), (252, 221, 222, 251), (202, 203, 270, 271), (280, 193, 194, 279), (307, 306, 167, 166), (326, 325, 148, 147), (338, 337, 136, 135), (392, 391, 82, 81), (391, 390, 83, 82), (364, 363, 110, 109), (398, 397, 76, 75), (348, 347, 126, 125), (416, 57, 58, 415), (419, 54, 55, 418), (423, 50, 51, 422), (471, 2, 3, 470), (460, 13, 14, 459), (300, 173, 235, 238), (245, 228, 229, 244), (258, 215, 216, 257), (209, 210, 263, 264), (188, 285, 286, 187), (275, 198, 187, 286), (315, 314, 159, 158), (316, 315, 158, 157), (388, 387, 86, 85), (342, 341, 132, 131), (358, 357, 116, 115), (343, 342, 131, 130), (365, 364, 109, 108), (407, 66, 67, 406), (467, 6, 7, 466), (449, 24, 25, 448), (403, 70, 71, 402), (463, 10, 11, 462), (451, 22, 23, 450), (340, 133, 167, 306), (301, 305, 168, 172), (208, 209, 264, 265), (279, 194, 195, 278), (287, 186, 175, 298), (324, 323, 150, 149), (335, 334, 139, 138), (345, 344, 129, 128), (382, 381, 92, 91), (399, 398, 75, 74), (393, 392, 81, 80), (384, 383, 90, 89), (421, 52, 53, 420), (430, 43, 44, 429), (425, 48, 49, 424), (466, 7, 8, 465), (459, 14, 15, 458), (299, 237, 236, 174), (244, 229, 230, 243), (257, 216, 217, 256), (270, 203, 204, 269), (285, 188, 189, 284), (302, 301, 172, 171), (329, 328, 145, 144), (327, 326, 147, 146), (334, 333, 140, 139), (373, 372, 101, 100), (350, 349, 124, 123), (344, 343, 130, 129), (357, 356, 117, 116), (437, 36, 37, 436), (456, 17, 18, 455), (424, 49, 50, 423), (429, 44, 45, 428), (440, 33, 34, 439), (454, 19, 20, 453), (238, 235, 164, 309), (250, 223, 224, 249), (263, 210, 211, 262), (278, 195, 196, 277), (292, 181, 182, 291), (305, 304, 169, 168), (339, 338, 135, 134), (312, 311, 162, 161), (390, 389, 84, 83), (356, 355, 118, 117), (349, 348, 125, 124), (369, 368, 105, 104), (353, 352, 121, 120), (453, 20, 21, 452), (465, 8, 9, 464), (435, 38, 39, 434), (427, 46, 47, 426), (439, 34, 35, 438), (243, 230, 231, 242), (256, 217, 218, 255), (269, 204, 205, 268), (284, 189, 190, 283), (333, 332, 141, 140), (310, 309, 164, 163), (320, 319, 154, 153), (347, 346, 127, 126), (355, 354, 119, 118), (395, 394, 79, 78), (366, 365, 108, 107), (415, 58, 59, 414), (420, 53, 54, 419), (455, 18, 19, 454), (434, 39, 40, 433), (433, 40, 41, 432), (461, 12, 13, 460), (308, 165, 173, 300), (249, 224, 225, 248), (273, 200, 212, 261), (190, 191, 282, 283), (291, 182, 183, 290), (304, 303, 170, 169), (313, 312, 161, 160), (331, 330, 143, 142), (360, 359, 114, 113), (377, 376, 97, 96), (354, 353, 120, 119), (396, 395, 78, 77), (359, 358, 115, 114), (473, 402, 71, 0), (431, 42, 43, 430), (413, 60, 61, 412), (404, 69, 70, 403), (469, 4, 5, 468), (242, 231, 232, 241), (255, 218, 219, 254), (268, 205, 206, 267), (191, 192, 281, 282), (332, 331, 142, 141), (322, 321, 152, 151), (325, 324, 149, 148), (303, 401, 72, 170), (400, 399, 74, 73), (346, 345, 128, 127), (397, 396, 77, 76), (409, 64, 65, 408), (406, 67, 68, 405), (411, 62, 63, 410), (473, 0, 1, 472), (441, 32, 33, 440), (414, 59, 60, 413), (237, 400, 73, 236), (248, 225, 226, 247), (261, 212, 213, 260), (196, 197, 276, 277), (197, 198, 275, 276), (178, 179, 294, 295), (341, 342, 343, 344, 345, 346, 347, 348, 349, 350, 351, 352, 353, 354, 355, 356, 357, 358, 359, 360, 361, 291, 290, 289), (288, 287, 298, 297, 296, 278, 277, 276, 275, 286, 285, 284, 307, 341, 289), (340, 306, 259, 258, 257, 256, 255, 254, 253, 270, 269, 268, 267, 266, 265), (316, 317, 318, 319, 320, 321, 322, 323, 324, 325, 263, 262, 274, 272, 271, 270, 253, 252, 251, 273, 261, 260, 259, 315), (291, 361, 362, 363, 364, 365, 366, 367, 368, 369, 370, 371, 372, 373, 374, 375, 376, 377, 378, 379, 380, 381, 382, 383, 384, 385, 386, 387, 388, 389, 284, 283, 282, 281, 280, 279, 278, 296, 295, 294, 293, 292), (306, 315, 259), (307, 284, 389), (313, 314, 315, 306, 307, 465, 464, 463, 462, 461, 460, 459, 458, 457, 456, 455, 454, 453, 452, 451, 450, 449, 448, 447, 446, 445, 444, 443, 442, 441, 440, 439, 438, 437, 436, 435, 434, 433, 432, 431, 430, 429, 428, 427, 426, 425, 424, 423, 422, 421, 420, 419, 418, 311, 312), (399, 418, 417, 416, 415, 414, 413, 412, 411, 410, 409, 408, 407, 406, 405, 404, 403, 402, 473, 472, 471, 470, 469, 468, 467, 466, 465, 307, 389, 390, 391, 392, 393, 394, 395, 396, 397, 398), (246, 245, 244, 305, 301, 302, 308, 300, 250, 249, 248, 247), (337, 338, 339, 340, 265, 264, 263, 325, 326, 327, 328, 329, 330, 331, 332, 333, 334, 335, 336), (239, 250, 299, 401, 303, 304, 305, 244, 243, 242, 241, 240), (399, 400, 237, 299, 250, 300, 238, 309, 310, 311, 418), (180, 181, 292, 293), (179, 180, 293, 294), (130, 131, 132, 184, 183, 182, 112, 113, 114, 115, 116, 117, 118, 119, 120, 121, 122, 123, 124, 125, 126, 127, 128, 129), (186, 185, 184, 132, 166, 189, 188, 187, 198, 197, 196, 195, 177, 176, 175), (110, 111, 112, 182, 181, 180, 179, 178, 177, 195, 194, 193, 192, 191, 190, 189, 84, 85, 86, 87, 88, 89, 90, 91, 92, 93, 94, 95, 96, 97, 98, 99, 100, 101, 102, 103, 104, 105, 106, 107, 108, 109), (167, 133, 208, 207, 206, 205, 204, 203, 220, 219, 218, 217, 216, 215, 214), (200, 222, 221, 220, 203, 202, 201, 199, 211, 210, 148, 149, 150, 151, 152, 153, 154, 155, 156, 157, 158, 214, 213, 212), (167, 214, 158), (166, 84, 189), (82, 83, 84, 166, 8, 7, 6, 5, 4, 3, 2, 1, 0, 71, 70, 69, 68, 67, 66, 65, 64, 63, 62, 61, 60, 59, 58, 57, 56, 55, 74, 75, 76, 77, 78, 79, 80, 81), (43, 42, 41, 40, 39, 38, 37, 36, 35, 34, 33, 32, 31, 30, 29, 28, 27, 26, 25, 24, 23, 22, 21, 20, 19, 18, 17, 16, 15, 14, 13, 12, 11, 10, 9, 8, 166, 167, 158, 159, 160, 161, 162, 55, 54, 53, 52, 51, 50, 49, 48, 47, 46, 45, 44), (230, 229, 168, 169, 170, 72, 174, 223, 234, 233, 232, 231), (163, 164, 235, 173, 223, 174, 236, 73, 74, 55, 162), (135, 136, 137, 138, 139, 140, 141, 142, 143, 144, 145, 146, 147, 148, 210, 209, 208, 133, 134), (172, 168, 229, 228, 227, 226, 225, 224, 223, 173, 165, 171)])
me_mesh_001.materials.append(mat_anodized_aluminum__black)
me_mesh_001.use_remesh_preserve_volume = False
me_mesh_001.use_remesh_preserve_attributes = False
me_mesh_001.use_mirror_vertex_groups = False
me_mesh_001.update()

# ---- objects
ob_servo_001 = bpy.data.objects.new('servo.001', me_plane_002)
ob_round_horn_001 = bpy.data.objects.new('round horn.001', me_plane_003)
ob_lamp = bpy.data.objects.new('Lamp', light_lamp)
ob_camera = bpy.data.objects.new('Camera', cam_camera)
ob_servo = bpy.data.objects.new('servo', me_plane)
ob_round_horn = bpy.data.objects.new('round horn', me_plane_001)
ob_servo_002 = bpy.data.objects.new('servo.002', me_plane_005)
ob_round_horn_002 = bpy.data.objects.new('round horn.002', me_plane_004)
ob_tibula = bpy.data.objects.new('tibula', me_mesh_001)

# ---- transforms, parenting, visibility, modifiers, constraints
ob_servo_001.location = (0.0, 33.93, 19.88)
ob_servo_001.lineart.crease_threshold = 0.0
ob_round_horn_001.parent = ob_servo_001
ob_round_horn_001.matrix_parent_inverse = Matrix(((1.0, 0.0, 0.0, -0.0), (0.0, 1.0, 0.0, -0.0), (0.0, 0.0, 1.0, -19.88), (0.0, 0.0, 0.0, 1.0)))
ob_round_horn_001.location = (10.0, -3.576e-07, 39.75)
ob_round_horn_001.lineart.crease_threshold = 0.0
ob_lamp.location = (4.076, 1.005, 5.904)
ob_lamp.rotation_euler = (0.6503, 0.05522, 1.866)
ob_lamp.lock_rotations_4d = False
ob_lamp.empty_display_type = 'ARROWS'
ob_lamp.color = (0.0, 0.0, 0.0, 0.0)
ob_lamp.lineart.crease_threshold = 0.0
ob_camera.location = (7.481, -6.508, 5.344)
ob_camera.rotation_euler = (1.109, 0.01082, 0.8149)
ob_camera.lock_rotations_4d = False
ob_camera.empty_display_type = 'ARROWS'
ob_camera.color = (0.0, 0.0, 0.0, 0.0)
ob_camera.display_type = 'WIRE'
ob_camera.lineart.crease_threshold = 0.0
ob_servo.location = (0.0, 0.0, 19.88)
ob_servo.lineart.crease_threshold = 0.0
ob_round_horn.parent = ob_servo
ob_round_horn.matrix_parent_inverse = Matrix(((1.0, 0.0, 0.0, -0.0), (0.0, 1.0, 0.0, -0.0), (0.0, 0.0, 1.0, -19.88), (0.0, 0.0, 0.0, 1.0)))
ob_round_horn.location = (10.0, -3.576e-07, 39.75)
ob_round_horn.lineart.crease_threshold = 0.0
ob_servo_002.location = (46.49, -29.68, -17.54)
ob_servo_002.lineart.crease_threshold = 0.0
ob_round_horn_002.parent = ob_servo_002
ob_round_horn_002.matrix_parent_inverse = Matrix(((1.0, 0.0, 0.0, -0.0), (0.0, 1.0, 0.0, -0.0), (0.0, 0.0, 1.0, -19.88), (0.0, 0.0, 0.0, 1.0)))
ob_round_horn_002.location = (10.0, -3.576e-07, 39.75)
ob_round_horn_002.lineart.crease_threshold = 0.0
ob_tibula.location = (-16.54, -61.6, 1.5)
ob_tibula.lineart.crease_threshold = 0.0

# ---- collection membership
col_collection_1.objects.link(ob_servo_001)
col_collection_1.objects.link(ob_round_horn_001)
col_collection_1.objects.link(ob_lamp)
col_collection_1.objects.link(ob_camera)
col_collection_1.objects.link(ob_servo)
col_collection_1.objects.link(ob_round_horn)
col_collection_1.objects.link(ob_servo_002)
col_collection_1.objects.link(ob_round_horn_002)
col_collection_1.objects.link(ob_tibula)

# ---- scene / render settings (as saved in the file)
scene.camera = ob_camera
scene.frame_start = 1; scene.frame_end = 250; scene.frame_set(1)
scene.render.engine = 'BLENDER_EEVEE_NEXT'
scene.render.image_settings.color_mode = 'RGB'
scene.render.image_settings.compression = 90
scene.render.resolution_percentage = 50
scene.render.dither_intensity = 0.0
scene.render.bake_margin = 2
scene.render.bake_bias = 0.0
scene.cycles.use_denoising = False
scene.cycles.samples = 10
scene.cycles.sampling_pattern = 'TABULATED_SOBOL'
scene.cycles.light_sampling_threshold = 0.0
scene.cycles.use_adaptive_sampling = False
scene.cycles.use_light_tree = False
scene.cycles.blur_glossy = 0.0
scene.cycles.volume_bounces = 1
scene.cycles.pixel_filter_type = 'GAUSSIAN'
scene.cycles.sample_clamp_indirect = 0.0
scene.view_settings.view_transform = 'Standard'
bpy.context.view_layer.update()
